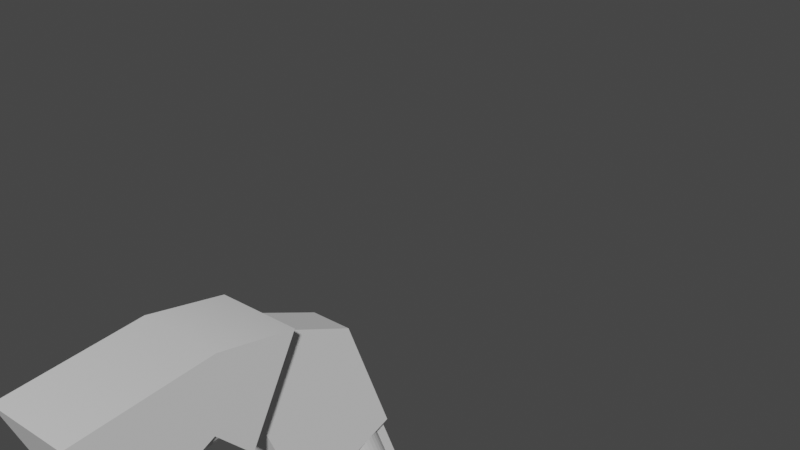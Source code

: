 # Source: revolver.blend  (saved by Blender 2.91.10; exported with 4.5.12 LTS)
import bpy
from mathutils import Matrix  # noqa: F401  (used for matrix-valued properties, if any)

bpy.ops.wm.read_factory_settings(use_empty=True)
scene = bpy.context.scene
scene.name = 'Scene'

# ---- collections
col_collection = bpy.data.collections.new('Collection'); scene.collection.children.link(col_collection)

# ---- materials (node trees are filled in below, after node groups)
mat_default_obj = bpy.data.materials.new('Default OBJ')
mat_default_obj.use_transparent_shadow = False

# ---- material node trees
mat_default_obj.use_nodes = True; mat_default_obj.node_tree.nodes.clear()
_N = mat_default_obj.node_tree.nodes; _L = mat_default_obj.node_tree.links
n0 = _N.new('ShaderNodeBsdfPrincipled'); n0.name = 'Principled BSDF'; n0.location = (10, 300)
n0.distribution = 'GGX'
n0.subsurface_method = 'BURLEY'
n0.inputs[3].default_value = 1.45
n0.inputs[27].default_value = (0.0, 0.0, 0.0, 1.0)
n0.inputs[28].default_value = 1.0
n1 = _N.new('ShaderNodeOutputMaterial'); n1.name = 'Material Output'; n1.location = (300, 300)
_L.new(n0.outputs[0], n1.inputs[0])
n1.is_active_output = True

# ---- world
world_world = bpy.data.worlds.new('World'); scene.world = world_world
world_world.use_nodes = True; world_world.node_tree.nodes.clear()
_N = world_world.node_tree.nodes; _L = world_world.node_tree.links
n0 = _N.new('ShaderNodeOutputWorld'); n0.name = 'World Output'; n0.location = (300, 300)
n1 = _N.new('ShaderNodeBackground'); n1.name = 'Background'; n1.location = (10, 300)
n1.inputs[0].default_value = (0.05088, 0.05088, 0.05088, 1.0)
_L.new(n1.outputs[0], n0.inputs[0])
n0.is_active_output = True
world_world.color = (0.05088, 0.05088, 0.05088)
world_world.use_sun_shadow = False
world_world.sun_shadow_jitter_overblur = 0.0

# ---- meshes
me_cube_001 = bpy.data.meshes.new('Cube.001')
me_cube_001.from_pydata([(-0.03, -0.0572, -0.06188), (-0.03, 0.008613, 0.08176), (-0.03, 0.0565, 0.02168), (-0.03, 0.02154, -0.06131), (0.03, 0.0565, 0.02168), (0.03, 0.02154, -0.06131), (0.03, 0.008613, 0.08176), (0.03, -0.0572, -0.06188), (-0.03, 0.02013, 0.007218), (-0.03, -0.02568, 0.03195), (0.03, -0.02568, 0.03195), (0.03, 0.02013, 0.007218)], [], [(9, 1, 2, 8), (8, 2, 4, 11), (11, 4, 6, 10), (10, 6, 1, 9), (3, 5, 7, 0), (4, 2, 1, 6), (7, 10, 9, 0), (5, 11, 10, 7), (3, 8, 11, 5), (0, 9, 8, 3)])
me_cube_001.polygons.foreach_set('use_smooth', [True] * 10)
_k = set([(0, 3), (0, 7), (0, 9), (1, 2), (1, 6), (1, 9), (2, 4), (2, 8), (3, 5), (3, 8), (4, 6), (4, 11), (5, 7), (5, 11), (6, 10), (7, 10)])
me_cube_001.attributes.new('sharp_edge', 'BOOLEAN', 'EDGE').data.foreach_set('value', [ (min(e.vertices), max(e.vertices)) in _k for e in me_cube_001.edges])
_uv = me_cube_001.uv_layers.new(name='UVMap')
_uv.uv.foreach_set('vector', [0.5, 0.0, 0.625, 0.0, 0.625, 0.25, 0.5, 0.25, 0.5, 0.25, 0.625, 0.25, 0.625, 0.5, 0.5, 0.5, 0.5, 0.5, 0.625, 0.5, 0.625, 0.75, 0.5, 0.75, 0.5, 0.75, 0.625, 0.75, 0.625, 1.0, 0.5, 1.0, 0.125, 0.5, 0.375, 0.5, 0.375, 0.75, 0.125, 0.75, 0.625, 0.5, 0.875, 0.5, 0.875, 0.75, 0.625, 0.75, 0.375, 0.75, 0.5, 0.75, 0.5, 1.0, 0.375, 1.0, 0.375, 0.5, 0.5, 0.5, 0.5, 0.75, 0.375, 0.75, 0.375, 0.25, 0.5, 0.25, 0.5, 0.5, 0.375, 0.5, 0.375, 0.0, 0.5, 0.0, 0.5, 0.25, 0.375, 0.25])
me_cube_001.materials.append(mat_default_obj)
me_cube_001.use_remesh_fix_poles = True
me_cube_001.use_remesh_preserve_attributes = False
me_cube_001.use_mirror_vertex_groups = False
me_cube_001.update()
me_cube_001.normals_split_custom_set([tuple(v) for v in zip(*[iter([-1.0, 4.951e-09, 0.0, -1.0, 9.689e-09, 0.0, -1.0, 9.689e-09, 0.0, -1.0, 5.047e-09, 0.0, 0.0, 0.8332, -0.553, 0.0, 0.3694, -0.9293, 0.0, 0.3694, -0.9293, 0.0, 0.8332, -0.553, 1.0, 0.0, 0.0, 1.0, 0.0, 0.0, 1.0, 0.0, 0.0, 1.0, 0.0, 0.0, -3.104e-08, -0.8945, 0.4471, -3.208e-08, -0.8237, 0.567, -3.208e-08, -0.8237, 0.567, -3.104e-08, -0.8945, 0.4471, 0.0, 0.007275, -1.0, 0.0, 0.007275, -1.0, 0.0, 0.007275, -1.0, 0.0, 0.007275, -1.0, 0.0, 0.782, 0.6233, 0.0, 0.782, 0.6233, 0.0, 0.782, 0.6233, 0.0, 0.782, 0.6233, -2.94e-08, -0.9479, 0.3184, -3.104e-08, -0.8945, 0.4471, -3.104e-08, -0.8945, 0.4471, -2.94e-08, -0.9479, 0.3184, 1.0, 0.0, 0.0, 1.0, 0.0, 0.0, 1.0, 0.0, 0.0, 1.0, 0.0, 0.0, 0.0, 0.9998, 0.02055, 0.0, 0.8332, -0.553, 0.0, 0.8332, -0.553, 0.0, 0.9998, 0.02055, -1.0, 0.0, 0.0, -1.0, 4.951e-09, 0.0, -1.0, 5.047e-09, 0.0, -1.0, 0.0, 0.0])] * 3)])
me_cube_002 = bpy.data.meshes.new('Cube.002')
me_cube_002.from_pydata([(-0.015, -0.05, -0.03453), (-0.015, -0.05, 0.05), (-0.015, 0.04152, -0.03453), (-0.015, 0.05, 0.05), (0.015, -0.05, -0.03453), (0.015, -0.05, 0.05), (0.015, 0.04152, -0.03453), (0.015, 0.05, 0.05), (-0.015, -0.06213, -0.05272), (-0.015, -0.1057, -0.002279), (0.015, -0.1057, -0.002279), (0.015, -0.06213, -0.05272), (-0.015, -0.05, 0.003516), (-0.015, 0.04533, 0.003516), (0.015, 0.04533, 0.003516), (0.015, -0.05, 0.003516), (-0.015, -0.08176, -0.03002), (0.015, -0.08176, -0.03002), (-0.0075, 0.05, 0.05), (0.0075, 0.05, 0.05), (-0.0075, 0.04533, 0.003516), (0.0075, 0.04533, 0.003516), (-0.0075, 0.2285, 0.05), (0.0075, 0.2285, 0.05), (-0.0075, 0.2282, 0.003516), (0.0075, 0.2282, 0.003516)], [], [(12, 1, 3, 13), (3, 7, 19, 18), (14, 7, 5, 15), (5, 1, 9, 10), (2, 6, 4, 0), (7, 3, 1, 5), (17, 10, 9, 16), (15, 5, 10, 17), (12, 0, 8, 16), (0, 4, 11, 8), (1, 12, 16, 9), (4, 15, 17, 11), (11, 17, 16, 8), (6, 14, 15, 4), (2, 13, 14, 6), (0, 12, 13, 2), (19, 21, 25, 23), (13, 3, 18, 20), (14, 13, 20, 21), (7, 14, 21, 19), (24, 22, 23, 25), (18, 19, 23, 22), (21, 20, 24, 25), (20, 18, 22, 24)])
_uv = me_cube_002.uv_layers.new(name='UVMap')
_uv.uv.foreach_set('vector', [0.4875, 0.0, 0.625, 0.0, 0.625, 0.25, 0.4875, 0.25, 0.875, 0.5, 0.625, 0.5, 0.625, 0.5, 0.875, 0.5, 0.4875, 0.5, 0.625, 0.5, 0.625, 0.75, 0.4875, 0.75, 0.625, 0.75, 0.875, 0.75, 0.875, 0.75, 0.625, 0.75, 0.125, 0.5, 0.375, 0.5, 0.375, 0.75, 0.125, 0.75, 0.625, 0.5, 0.875, 0.5, 0.875, 0.75, 0.625, 0.75, 0.4875, 0.75, 0.625, 0.75, 0.625, 1.0, 0.4875, 1.0, 0.4875, 0.75, 0.625, 0.75, 0.625, 0.75, 0.4875, 0.75, 0.4875, 0.0, 0.375, 0.0, 0.375, 0.0, 0.4875, 0.0, 0.125, 0.75, 0.375, 0.75, 0.375, 0.75, 0.125, 0.75, 0.625, 0.0, 0.4875, 0.0, 0.4875, 0.0, 0.625, 0.0, 0.375, 0.75, 0.4875, 0.75, 0.4875, 0.75, 0.375, 0.75, 0.375, 0.75, 0.4875, 0.75, 0.4875, 1.0, 0.375, 1.0, 0.375, 0.5, 0.4875, 0.5, 0.4875, 0.75, 0.375, 0.75, 0.375, 0.25, 0.4875, 0.25, 0.4875, 0.5, 0.375, 0.5, 0.375, 0.0, 0.4875, 0.0, 0.4875, 0.25, 0.375, 0.25, 0.625, 0.5, 0.4875, 0.5, 0.4875, 0.5, 0.625, 0.5, 0.4875, 0.25, 0.625, 0.25, 0.625, 0.25, 0.4875, 0.25, 0.4875, 0.5, 0.4875, 0.25, 0.4875, 0.25, 0.4875, 0.5, 0.625, 0.5, 0.4875, 0.5, 0.4875, 0.5, 0.625, 0.5, 0.4875, 0.25, 0.625, 0.25, 0.625, 0.5, 0.4875, 0.5, 0.875, 0.5, 0.625, 0.5, 0.625, 0.5, 0.875, 0.5, 0.4875, 0.5, 0.4875, 0.25, 0.4875, 0.25, 0.4875, 0.5, 0.4875, 0.25, 0.625, 0.25, 0.625, 0.25, 0.4875, 0.25])
me_cube_002.use_remesh_fix_poles = True
me_cube_002.use_remesh_preserve_attributes = False
me_cube_002.use_mirror_vertex_groups = False
me_cube_002.update()
me_cylinder = bpy.data.meshes.new('Cylinder')
me_cylinder.from_pydata([(0.01876, -0.008772, 0.02268), (0.01804, -0.008772, 0.02201), (0.01721, -0.008772, 0.0215), (0.01629, -0.008772, 0.02115), (0.01533, -0.008772, 0.02099), (0.01435, -0.008772, 0.02102), (0.01339, -0.008772, 0.02125), (0.0125, -0.008772, 0.02165), (0.0117, -0.008772, 0.02222), (0.01103, -0.008772, 0.02294), (0.01052, -0.008772, 0.02377), (0.01017, -0.008772, 0.02469), (0.01001, -0.008772, 0.02565), (0.01004, -0.008772, 0.02663), (0.01027, -0.008772, 0.02759), (0.02902, -0.008772, -0.004904), (0.02809, -0.008772, -0.004619), (0.02722, -0.008772, -0.004157), (0.02646, -0.008772, -0.003536), (0.02584, -0.008772, -0.002778), (0.02538, -0.008772, -0.001913), (0.0251, -0.008772, -0.0009754), (0.025, -0.008772, 4.657e-09), (0.0251, -0.008772, 0.0009755), (0.02538, -0.008772, 0.001913), (0.02584, -0.008772, 0.002778), (0.02646, -0.008772, 0.003536), (0.02722, -0.008772, 0.004157), (0.02809, -0.008772, 0.004619), (0.02902, -0.008772, 0.004904), (0.01027, -0.008772, -0.02759), (0.01004, -0.008772, -0.02663), (0.01001, -0.008772, -0.02565), (0.01017, -0.008772, -0.02469), (0.01052, -0.008772, -0.02377), (0.01103, -0.008772, -0.02294), (0.0117, -0.008772, -0.02222), (0.0125, -0.008772, -0.02165), (0.01339, -0.008772, -0.02125), (0.01435, -0.008772, -0.02102), (0.01533, -0.008772, -0.02099), (0.01629, -0.008772, -0.02115), (0.01721, -0.008772, -0.0215), (0.01804, -0.008772, -0.02201), (0.01876, -0.008772, -0.02268), (-0.01876, -0.008772, -0.02268), (-0.01804, -0.008772, -0.02201), (-0.01721, -0.008772, -0.0215), (-0.01629, -0.008772, -0.02115), (-0.01533, -0.008772, -0.02099), (-0.01435, -0.008772, -0.02102), (-0.01339, -0.008772, -0.02125), (-0.0125, -0.008772, -0.02165), (-0.0117, -0.008772, -0.02222), (-0.01103, -0.008772, -0.02294), (-0.01052, -0.008772, -0.02377), (-0.01017, -0.008772, -0.02469), (-0.01001, -0.008772, -0.02565), (-0.01004, -0.008772, -0.02663), (-0.01027, -0.008772, -0.02759), (-0.02902, -0.008772, 0.004904), (-0.02809, -0.008772, 0.004619), (-0.02722, -0.008772, 0.004157), (-0.02646, -0.008772, 0.003536), (-0.02584, -0.008772, 0.002778), (-0.02538, -0.008772, 0.001913), (-0.0251, -0.008772, 0.0009755), (-0.025, -0.008772, 3.725e-09), (-0.0251, -0.008772, -0.0009755), (-0.02538, -0.008772, -0.001913), (-0.02584, -0.008772, -0.002778), (-0.02646, -0.008772, -0.003536), (-0.02722, -0.008772, -0.004157), (-0.02809, -0.008772, -0.004619), (-0.02902, -0.008772, -0.004904), (-0.01027, -0.008772, 0.02759), (-0.01004, -0.008772, 0.02663), (-0.01001, -0.008772, 0.02565), (-0.01017, -0.008772, 0.02469), (-0.01052, -0.008772, 0.02377), (-0.01103, -0.008772, 0.02294), (-0.0117, -0.008772, 0.02222), (-0.0125, -0.008772, 0.02165), (-0.01339, -0.008772, 0.02125), (-0.01435, -0.008772, 0.02102), (-0.01533, -0.008772, 0.02099), (-0.01629, -0.008772, 0.02115), (-0.01721, -0.008772, 0.0215), (-0.01804, -0.008772, 0.02201), (-0.01876, -0.008772, 0.02268), (0.015, -0.03, 0.02598), (0.01978, 0.03, 0.02256), (0.01978, -0.03, 0.02256), (0.0238, 0.03, 0.01826), (0.0238, -0.03, 0.01826), (0.02691, 0.03, 0.01327), (0.02691, -0.03, 0.01327), (0.02898, 0.03, 0.007765), (0.02898, -0.03, 0.007765), (0.02994, -0.03, 0.001962), (0.02974, -0.03, -0.003916), (0.02841, 0.03, -0.009643), (0.02841, -0.03, -0.009643), (0.02598, 0.03, -0.015), (0.02598, -0.03, -0.015), (0.02256, 0.03, -0.01978), (0.02256, -0.03, -0.01978), (0.01826, -0.03, -0.0238), (0.01327, -0.03, -0.02691), (0.007765, 0.03, -0.02898), (0.007765, -0.03, -0.02898), (0.001962, 0.03, -0.02994), (0.001962, -0.03, -0.02994), (-0.003916, 0.03, -0.02974), (-0.003916, -0.03, -0.02974), (-0.009643, 0.03, -0.02841), (-0.009643, -0.03, -0.02841), (-0.015, -0.03, -0.02598), (-0.01978, 0.03, -0.02256), (-0.01978, -0.03, -0.02256), (-0.0238, 0.03, -0.01826), (-0.0238, -0.03, -0.01826), (-0.02691, 0.03, -0.01327), (-0.02691, -0.03, -0.01327), (-0.02898, 0.03, -0.007765), (-0.02898, -0.03, -0.007765), (-0.02994, -0.03, -0.001962), (-0.02974, -0.03, 0.003916), (-0.02841, 0.03, 0.009643), (-0.02841, -0.03, 0.009643), (-0.02598, 0.03, 0.015), (-0.02598, -0.03, 0.015), (-0.02256, 0.03, 0.01978), (-0.02256, -0.03, 0.01978), (-0.01826, -0.03, 0.0238), (-0.01327, -0.03, 0.02691), (-0.007765, 0.03, 0.02898), (-0.007765, -0.03, 0.02898), (-0.001962, 0.03, 0.02994), (-0.001962, -0.03, 0.02994), (0.003916, 0.03, 0.02974), (0.003916, -0.03, 0.02974), (0.009643, 0.03, 0.02841), (0.009643, -0.03, 0.02841), (-0.01001, 0.03, -0.02565), (-0.01004, 0.03, 0.02663), (0.02646, 0.03, 0.003536), (0.0295, 0.03, -0.004951), (0.02722, 0.03, 0.004157), (0.01904, 0.03, 0.02308), (-0.01001, 0.03, 0.02565), (-0.01004, 0.03, -0.02663), (0.0295, -0.008772, -0.004951), (0.02902, 0.03, -0.004904), (0.01876, 0.03, 0.02268), (-0.01017, 0.03, 0.02469), (0.01904, -0.008772, 0.02308), (0.02809, 0.03, 0.004619), (0.02994, -0.008772, 0.001962), (-0.01027, 0.03, -0.02759), (0.02809, 0.03, -0.004619), (-0.01052, 0.03, 0.02377), (0.01804, 0.03, 0.02201), (0.02902, 0.03, 0.004904), (0.02974, -0.008772, -0.003916), (-0.01047, 0.03, -0.02803), (-0.01103, 0.03, 0.02294), (0.02722, 0.03, -0.004157), (0.01721, 0.03, 0.0215), (-0.01047, -0.008772, -0.02803), (0.02944, 0.03, 0.004945), (0.02646, 0.03, -0.003536), (0.01629, 0.03, 0.02115), (-0.0117, 0.03, 0.02222), (0.01044, 0.03, -0.02797), (0.02944, -0.008772, 0.004945), (0.02584, 0.03, -0.002778), (0.01533, 0.03, 0.02099), (-0.01904, -0.008772, -0.02308), (-0.0125, 0.03, 0.02165), (0.01435, 0.03, 0.02102), (0.02538, 0.03, -0.001913), (-0.01339, 0.03, 0.02125), (0.01027, 0.03, -0.02759), (0.01044, -0.008772, -0.02797), (0.01339, 0.03, 0.02125), (0.0251, 0.03, -0.0009754), (-0.01435, 0.03, 0.02102), (0.01004, 0.03, -0.02663), (-0.01533, 0.03, 0.02099), (0.025, 0.03, 3.725e-09), (0.0125, 0.03, 0.02165), (0.01001, 0.03, -0.02565), (-0.01629, 0.03, 0.02115), (0.0251, 0.03, 0.0009755), (0.0117, 0.03, 0.02222), (0.01017, 0.03, -0.02469), (0.01103, 0.03, 0.02294), (0.02538, 0.03, 0.001913), (-0.01721, 0.03, 0.0215), (0.01052, 0.03, -0.02377), (0.01052, 0.03, 0.02377), (0.02584, 0.03, 0.002778), (-0.01804, 0.03, 0.02201), (-0.015, -0.008772, -0.02598), (0.01103, 0.03, -0.02294), (0.01017, 0.03, 0.02469), (-0.01876, 0.03, 0.02268), (-0.0295, 0.03, 0.004951), (0.0117, 0.03, -0.02222), (0.01001, 0.03, 0.02565), (-0.02722, 0.03, -0.004157), (0.01004, 0.03, 0.02663), (-0.02809, 0.03, -0.004619), (-0.01904, 0.03, 0.02307), (0.0125, 0.03, -0.02165), (-0.0295, -0.008772, 0.004951), (-0.02902, 0.03, 0.004904), (-0.02902, 0.03, -0.004904), (0.01027, 0.03, 0.02759), (0.01339, 0.03, -0.02125), (-0.01904, -0.008772, 0.02307), (-0.02809, 0.03, 0.004619), (0.01435, 0.03, -0.02102), (-0.02944, 0.03, -0.004945), (0.01904, 0.03, -0.02307), (0.01047, 0.03, 0.02803), (-0.02722, 0.03, 0.004157), (0.01533, 0.03, -0.02099), (-0.02944, -0.008772, -0.004945), (0.01047, -0.008772, 0.02803), (0.01629, 0.03, -0.02115), (-0.02646, 0.03, 0.003536), (0.01826, -0.008772, -0.0238), (0.01904, -0.008772, -0.02307), (-0.01044, -0.008772, 0.02797), (0.01721, 0.03, -0.0215), (-0.02584, 0.03, 0.002778), (-0.01826, -0.008772, 0.0238), (0.01327, -0.008772, -0.02691), (-0.02538, 0.03, 0.001913), (0.01804, 0.03, -0.02201), (0.01876, 0.03, -0.02268), (-0.0251, 0.03, 0.0009755), (-0.025, 0.03, 1.863e-09), (-0.01327, -0.008772, 0.02691), (-0.0251, 0.03, -0.0009755), (-0.02994, -0.008772, -0.001962), (0.015, -0.008772, 0.02598), (-0.02538, 0.03, -0.001913), (-0.02584, 0.03, -0.002778), (-0.02974, -0.008772, 0.003916), (-0.02646, 0.03, -0.003536), (-0.01904, 0.03, -0.02308), (-0.01876, 0.03, -0.02268), (-0.01044, 0.03, 0.02797), (-0.01804, 0.03, -0.02201), (-0.01027, 0.03, 0.02759), (-0.01721, 0.03, -0.0215), (-0.01629, 0.03, -0.02115), (-0.01533, 0.03, -0.02099), (-0.01435, 0.03, -0.02102), (-0.01339, 0.03, -0.02125), (-0.0125, 0.03, -0.02165), (-0.0117, 0.03, -0.02222), (-0.01103, 0.03, -0.02294), (-0.01052, 0.03, -0.02377), (-0.01017, 0.03, -0.02469)], [], [(91, 92, 94, 93), (93, 94, 96, 95), (95, 96, 98, 97), (101, 102, 104, 103), (103, 104, 106, 105), (109, 110, 112, 111), (111, 112, 114, 113), (113, 114, 116, 115), (118, 119, 121, 120), (120, 121, 123, 122), (122, 123, 125, 124), (128, 129, 131, 130), (130, 131, 133, 132), (136, 137, 139, 138), (138, 139, 141, 140), (92, 90, 143, 141, 139, 137, 135, 134, 133, 131, 129, 127, 126, 125, 123, 121, 119, 117, 116, 114, 112, 110, 108, 107, 106, 104, 102, 100, 99, 98, 96, 94), (140, 141, 143, 142), (149, 154, 0, 156), (162, 1, 0, 154), (2, 1, 162, 168), (172, 3, 2, 168), (177, 4, 3, 172), (180, 5, 4, 177), (185, 6, 5, 180), (191, 7, 6, 185), (195, 8, 7, 191), (197, 9, 8, 195), (201, 10, 9, 197), (206, 11, 10, 201), (210, 12, 11, 206), (212, 13, 12, 210), (219, 14, 13, 212), (226, 230, 14, 219), (0, 1, 2, 3, 4, 5, 6, 7, 8, 9, 10, 11, 12, 13, 14, 230, 248, 156), (147, 153, 15, 152), (16, 15, 153, 160), (17, 16, 160, 167), (18, 17, 167, 171), (19, 18, 171, 176), (20, 19, 176, 181), (21, 20, 181, 186), (190, 22, 21, 186), (194, 23, 22, 190), (198, 24, 23, 194), (202, 25, 24, 198), (146, 26, 25, 202), (148, 27, 26, 146), (157, 28, 27, 148), (163, 29, 28, 157), (175, 29, 163, 170), (152, 15, 16, 17, 18, 19, 20, 21, 22, 23, 24, 25, 26, 27, 28, 29, 175, 158, 164), (183, 30, 184, 174), (188, 31, 30, 183), (192, 32, 31, 188), (196, 33, 32, 192), (200, 34, 33, 196), (205, 35, 34, 200), (209, 36, 35, 205), (215, 37, 36, 209), (220, 38, 37, 215), (223, 39, 38, 220), (228, 40, 39, 223), (231, 41, 40, 228), (236, 42, 41, 231), (241, 43, 42, 236), (242, 44, 43, 241), (225, 234, 44, 242), (184, 30, 31, 32, 33, 34, 35, 36, 37, 38, 39, 40, 41, 42, 43, 44, 234, 233, 239), (254, 45, 178, 253), (256, 46, 45, 254), (258, 47, 46, 256), (259, 48, 47, 258), (260, 49, 48, 259), (261, 50, 49, 260), (262, 51, 50, 261), (263, 52, 51, 262), (264, 53, 52, 263), (265, 54, 53, 264), (266, 55, 54, 265), (267, 56, 55, 266), (144, 57, 56, 267), (151, 58, 57, 144), (59, 58, 151, 159), (169, 59, 159, 165), (178, 45, 46, 47, 48, 49, 50, 51, 52, 53, 54, 55, 56, 57, 58, 59, 169, 204), (217, 60, 216, 208), (222, 61, 60, 217), (227, 62, 61, 222), (232, 63, 62, 227), (237, 64, 63, 232), (240, 65, 64, 237), (243, 66, 65, 240), (244, 67, 66, 243), (246, 68, 67, 244), (69, 68, 246, 249), (250, 70, 69, 249), (252, 71, 70, 250), (211, 72, 71, 252), (213, 73, 72, 211), (218, 74, 73, 213), (229, 74, 218, 224), (216, 60, 61, 62, 63, 64, 65, 66, 67, 68, 69, 70, 71, 72, 73, 74, 229, 247, 251), (257, 75, 235, 255), (145, 76, 75, 257), (150, 77, 76, 145), (155, 78, 77, 150), (161, 79, 78, 155), (166, 80, 79, 161), (173, 81, 80, 166), (179, 82, 81, 173), (182, 83, 82, 179), (187, 84, 83, 182), (189, 85, 84, 187), (193, 86, 85, 189), (199, 87, 86, 193), (203, 88, 87, 199), (207, 89, 88, 203), (221, 89, 207, 214), (235, 75, 76, 77, 78, 79, 80, 81, 82, 83, 84, 85, 86, 87, 88, 89, 221, 238, 245), (248, 90, 92, 91, 149, 156), (170, 97, 98, 99, 158, 175), (158, 99, 100, 164), (164, 100, 102, 101, 147, 152), (105, 106, 107, 233, 234, 225), (233, 107, 108, 239), (239, 108, 110, 109, 174, 184), (165, 115, 116, 117, 204, 169), (204, 117, 119, 118, 253, 178), (124, 125, 126, 247, 229, 224), (126, 127, 251, 247), (251, 127, 129, 128, 208, 216), (132, 133, 134, 238, 221, 214), (134, 135, 245, 238), (245, 135, 137, 136, 255, 235), (226, 142, 143, 90, 248, 230), (91, 93, 95, 97, 170, 163, 157, 148, 146, 202, 198, 194, 190, 186, 181, 176, 171, 167, 160, 153, 147, 101, 103, 105, 225, 242, 241, 236, 231, 228, 223, 220, 215, 209, 205, 200, 196, 192, 188, 183, 174, 109, 111, 113, 115, 165, 159, 151, 144, 267, 266, 265, 264, 263, 262, 261, 260, 259, 258, 256, 254, 253, 118, 120, 122, 124, 224, 218, 213, 211, 252, 250, 249, 246, 244, 243, 240, 237, 232, 227, 222, 217, 208, 128, 130, 132, 214, 207, 203, 199, 193, 189, 187, 182, 179, 173, 166, 161, 155, 150, 145, 257, 255, 136, 138, 140, 142, 226, 219, 212, 210, 206, 201, 197, 195, 191, 185, 180, 177, 172, 168, 162, 154, 149)])
_uv = me_cylinder.uv_layers.new(name='UVMap')
_uv.uv.foreach_set('vector', [0.9688, 0.5, 0.9688, 1.0, 0.9375, 1.0, 0.9375, 0.5, 0.9375, 0.5, 0.9375, 1.0, 0.9062, 1.0, 0.9062, 0.5, 0.9062, 0.5, 0.9062, 1.0, 0.875, 1.0, 0.875, 0.5, 0.7812, 0.5, 0.7812, 1.0, 0.75, 1.0, 0.75, 0.5, 0.75, 0.5, 0.75, 1.0, 0.7188, 1.0, 0.7188, 0.5, 0.625, 0.5, 0.625, 1.0, 0.5938, 1.0, 0.5938, 0.5, 0.5938, 0.5, 0.5938, 1.0, 0.5625, 1.0, 0.5625, 0.5, 0.5625, 0.5, 0.5625, 1.0, 0.5312, 1.0, 0.5312, 0.5, 0.4688, 0.5, 0.4688, 1.0, 0.4375, 1.0, 0.4375, 0.5, 0.4375, 0.5, 0.4375, 1.0, 0.4062, 1.0, 0.4062, 0.5, 0.4062, 0.5, 0.4062, 1.0, 0.375, 1.0, 0.375, 0.5, 0.2812, 0.5, 0.2812, 1.0, 0.25, 1.0, 0.25, 0.5, 0.25, 0.5, 0.25, 1.0, 0.2188, 1.0, 0.2188, 0.5, 0.125, 0.5, 0.125, 1.0, 0.09375, 1.0, 0.09375, 0.5, 0.09375, 0.5, 0.09375, 1.0, 0.0625, 1.0, 0.0625, 0.5, 0.2968, 0.4854, 0.25, 0.49, 0.2032, 0.4854, 0.1582, 0.4717, 0.1167, 0.4496, 0.08029, 0.4197, 0.05045, 0.3833, 0.02827, 0.3418, 0.01461, 0.2968, 0.01, 0.25, 0.01461, 0.2032, 0.02827, 0.1582, 0.05045, 0.1167, 0.08029, 0.08029, 0.1167, 0.05045, 0.1582, 0.02827, 0.2032, 0.01461, 0.25, 0.01, 0.2968, 0.01461, 0.3418, 0.02827, 0.3833, 0.05045, 0.4197, 0.08029, 0.4496, 0.1167, 0.4717, 0.1582, 0.4854, 0.2032, 0.49, 0.25, 0.4854, 0.2968, 0.4717, 0.3418, 0.4496, 0.3833, 0.4197, 0.4197, 0.3833, 0.4496, 0.3418, 0.4717, 0.0625, 0.5, 0.0625, 1.0, 0.03125, 1.0, 0.03125, 0.5, 0.7344, 0.6769, 0.7188, 0.6769, 0.7188, 1.0, 0.7344, 1.0, 0.6875, 0.6769, 0.6875, 1.0, 0.7188, 1.0, 0.7188, 0.6769, 0.6562, 1.0, 0.6875, 1.0, 0.6875, 0.6769, 0.6562, 0.6769, 0.625, 0.6769, 0.625, 1.0, 0.6562, 1.0, 0.6562, 0.6769, 0.5938, 0.6769, 0.5938, 1.0, 0.625, 1.0, 0.625, 0.6769, 0.5625, 0.6769, 0.5625, 1.0, 0.5938, 1.0, 0.5938, 0.6769, 0.5312, 0.6769, 0.5312, 1.0, 0.5625, 1.0, 0.5625, 0.6769, 0.5, 0.6769, 0.5, 1.0, 0.5312, 1.0, 0.5312, 0.6769, 0.4688, 0.6769, 0.4688, 1.0, 0.5, 1.0, 0.5, 0.6769, 0.4375, 0.6769, 0.4375, 1.0, 0.4688, 1.0, 0.4688, 0.6769, 0.4062, 0.6769, 0.4062, 1.0, 0.4375, 1.0, 0.4375, 0.6769, 0.375, 0.6769, 0.375, 1.0, 0.4062, 1.0, 0.4062, 0.6769, 0.3438, 0.6769, 0.3438, 1.0, 0.375, 1.0, 0.375, 0.6769, 0.3125, 0.6769, 0.3125, 1.0, 0.3438, 1.0, 0.3438, 0.6769, 0.2812, 0.6769, 0.2812, 1.0, 0.3125, 1.0, 0.3125, 0.6769, 0.2656, 0.6769, 0.2656, 1.0, 0.2812, 1.0, 0.2812, 0.6769, 0.4854, 0.2032, 0.4717, 0.1582, 0.4496, 0.1167, 0.4197, 0.08029, 0.3833, 0.05045, 0.3418, 0.02827, 0.2968, 0.01461, 0.25, 0.01, 0.2032, 0.01461, 0.1582, 0.02827, 0.1167, 0.05045, 0.08029, 0.08029, 0.05045, 0.1167, 0.02827, 0.1582, 0.01461, 0.2032, 0.01231, 0.2266, 0.25, 0.25, 0.4877, 0.2266, 0.734, 0.6769, 0.7188, 0.6769, 0.7188, 1.0, 0.734, 1.0, 0.6875, 1.0, 0.7188, 1.0, 0.7188, 0.6769, 0.6875, 0.6769, 0.6562, 1.0, 0.6875, 1.0, 0.6875, 0.6769, 0.6562, 0.6769, 0.625, 1.0, 0.6562, 1.0, 0.6562, 0.6769, 0.625, 0.6769, 0.5938, 1.0, 0.625, 1.0, 0.625, 0.6769, 0.5938, 0.6769, 0.5625, 1.0, 0.5938, 1.0, 0.5938, 0.6769, 0.5625, 0.6769, 0.5312, 1.0, 0.5625, 1.0, 0.5625, 0.6769, 0.5312, 0.6769, 0.5, 0.6769, 0.5, 1.0, 0.5312, 1.0, 0.5312, 0.6769, 0.4688, 0.6769, 0.4688, 1.0, 0.5, 1.0, 0.5, 0.6769, 0.4375, 0.6769, 0.4375, 1.0, 0.4688, 1.0, 0.4688, 0.6769, 0.4062, 0.6769, 0.4062, 1.0, 0.4375, 1.0, 0.4375, 0.6769, 0.375, 0.6769, 0.375, 1.0, 0.4062, 1.0, 0.4062, 0.6769, 0.3438, 0.6769, 0.3438, 1.0, 0.375, 1.0, 0.375, 0.6769, 0.3125, 0.6769, 0.3125, 1.0, 0.3438, 1.0, 0.3438, 0.6769, 0.2812, 0.6769, 0.2812, 1.0, 0.3125, 1.0, 0.3125, 0.6769, 0.2678, 1.0, 0.2812, 1.0, 0.2812, 0.6769, 0.2678, 0.6769, 0.4876, 0.2261, 0.4854, 0.2032, 0.4717, 0.1582, 0.4496, 0.1167, 0.4197, 0.08029, 0.3833, 0.05045, 0.3418, 0.02827, 0.2968, 0.01461, 0.25, 0.01, 0.2032, 0.01461, 0.1582, 0.02827, 0.1167, 0.05045, 0.08029, 0.08029, 0.05045, 0.1167, 0.02827, 0.1582, 0.01461, 0.2032, 0.01263, 0.2233, 0.1558, 0.2469, 0.438, 0.2377, 0.7188, 0.6769, 0.7188, 1.0, 0.7322, 1.0, 0.7322, 0.6769, 0.6875, 0.6769, 0.6875, 1.0, 0.7188, 1.0, 0.7188, 0.6769, 0.6562, 0.6769, 0.6562, 1.0, 0.6875, 1.0, 0.6875, 0.6769, 0.625, 0.6769, 0.625, 1.0, 0.6562, 1.0, 0.6562, 0.6769, 0.5938, 0.6769, 0.5938, 1.0, 0.625, 1.0, 0.625, 0.6769, 0.5625, 0.6769, 0.5625, 1.0, 0.5938, 1.0, 0.5938, 0.6769, 0.5312, 0.6769, 0.5312, 1.0, 0.5625, 1.0, 0.5625, 0.6769, 0.5, 0.6769, 0.5, 1.0, 0.5312, 1.0, 0.5312, 0.6769, 0.4688, 0.6769, 0.4688, 1.0, 0.5, 1.0, 0.5, 0.6769, 0.4375, 0.6769, 0.4375, 1.0, 0.4688, 1.0, 0.4688, 0.6769, 0.4062, 0.6769, 0.4062, 1.0, 0.4375, 1.0, 0.4375, 0.6769, 0.375, 0.6769, 0.375, 1.0, 0.4062, 1.0, 0.4062, 0.6769, 0.3438, 0.6769, 0.3438, 1.0, 0.375, 1.0, 0.375, 0.6769, 0.3125, 0.6769, 0.3125, 1.0, 0.3438, 1.0, 0.3438, 0.6769, 0.2812, 0.6769, 0.2812, 1.0, 0.3125, 1.0, 0.3125, 0.6769, 0.266, 0.6769, 0.266, 1.0, 0.2812, 1.0, 0.2812, 0.6769, 0.4874, 0.2233, 0.4854, 0.2032, 0.4717, 0.1582, 0.4496, 0.1167, 0.4197, 0.08029, 0.3833, 0.05045, 0.3418, 0.02827, 0.2968, 0.01461, 0.25, 0.01, 0.2032, 0.01461, 0.1582, 0.02827, 0.1167, 0.05045, 0.08029, 0.08029, 0.05045, 0.1167, 0.02827, 0.1582, 0.01461, 0.2032, 0.01235, 0.2261, 0.06204, 0.2377, 0.3442, 0.2469, 0.7188, 0.6769, 0.7188, 1.0, 0.7344, 1.0, 0.7344, 0.6769, 0.6875, 0.6769, 0.6875, 1.0, 0.7188, 1.0, 0.7188, 0.6769, 0.6562, 0.6769, 0.6562, 1.0, 0.6875, 1.0, 0.6875, 0.6769, 0.625, 0.6769, 0.625, 1.0, 0.6562, 1.0, 0.6562, 0.6769, 0.5938, 0.6769, 0.5938, 1.0, 0.625, 1.0, 0.625, 0.6769, 0.5625, 0.6769, 0.5625, 1.0, 0.5938, 1.0, 0.5938, 0.6769, 0.5312, 0.6769, 0.5312, 1.0, 0.5625, 1.0, 0.5625, 0.6769, 0.5, 0.6769, 0.5, 1.0, 0.5312, 1.0, 0.5312, 0.6769, 0.4688, 0.6769, 0.4688, 1.0, 0.5, 1.0, 0.5, 0.6769, 0.4375, 0.6769, 0.4375, 1.0, 0.4688, 1.0, 0.4688, 0.6769, 0.4062, 0.6769, 0.4062, 1.0, 0.4375, 1.0, 0.4375, 0.6769, 0.375, 0.6769, 0.375, 1.0, 0.4062, 1.0, 0.4062, 0.6769, 0.3438, 0.6769, 0.3438, 1.0, 0.375, 1.0, 0.375, 0.6769, 0.3125, 0.6769, 0.3125, 1.0, 0.3438, 1.0, 0.3438, 0.6769, 0.2812, 1.0, 0.3125, 1.0, 0.3125, 0.6769, 0.2812, 0.6769, 0.2656, 1.0, 0.2812, 1.0, 0.2812, 0.6769, 0.2656, 0.6769, 0.4877, 0.2266, 0.4854, 0.2032, 0.4717, 0.1582, 0.4496, 0.1167, 0.4197, 0.08029, 0.3833, 0.05045, 0.3418, 0.02827, 0.2968, 0.01461, 0.25, 0.01, 0.2032, 0.01461, 0.1582, 0.02827, 0.1167, 0.05045, 0.08029, 0.08029, 0.05045, 0.1167, 0.02827, 0.1582, 0.01461, 0.2032, 0.01231, 0.2266, 0.25, 0.25, 0.7188, 0.6769, 0.7188, 1.0, 0.734, 1.0, 0.734, 0.6769, 0.6875, 0.6769, 0.6875, 1.0, 0.7188, 1.0, 0.7188, 0.6769, 0.6562, 0.6769, 0.6562, 1.0, 0.6875, 1.0, 0.6875, 0.6769, 0.625, 0.6769, 0.625, 1.0, 0.6562, 1.0, 0.6562, 0.6769, 0.5938, 0.6769, 0.5938, 1.0, 0.625, 1.0, 0.625, 0.6769, 0.5625, 0.6769, 0.5625, 1.0, 0.5938, 1.0, 0.5938, 0.6769, 0.5312, 0.6769, 0.5312, 1.0, 0.5625, 1.0, 0.5625, 0.6769, 0.5, 0.6769, 0.5, 1.0, 0.5312, 1.0, 0.5312, 0.6769, 0.4688, 0.6769, 0.4688, 1.0, 0.5, 1.0, 0.5, 0.6769, 0.4375, 1.0, 0.4688, 1.0, 0.4688, 0.6769, 0.4375, 0.6769, 0.4062, 0.6769, 0.4062, 1.0, 0.4375, 1.0, 0.4375, 0.6769, 0.375, 0.6769, 0.375, 1.0, 0.4062, 1.0, 0.4062, 0.6769, 0.3438, 0.6769, 0.3438, 1.0, 0.375, 1.0, 0.375, 0.6769, 0.3125, 0.6769, 0.3125, 1.0, 0.3438, 1.0, 0.3438, 0.6769, 0.2812, 0.6769, 0.2812, 1.0, 0.3125, 1.0, 0.3125, 0.6769, 0.2678, 1.0, 0.2812, 1.0, 0.2812, 0.6769, 0.2678, 0.6769, 0.4876, 0.2261, 0.4854, 0.2032, 0.4717, 0.1582, 0.4496, 0.1167, 0.4197, 0.08029, 0.3833, 0.05045, 0.3418, 0.02827, 0.2968, 0.01461, 0.25, 0.01, 0.2032, 0.01461, 0.1582, 0.02827, 0.1167, 0.05045, 0.08029, 0.08029, 0.05045, 0.1167, 0.02827, 0.1582, 0.01461, 0.2032, 0.01263, 0.2233, 0.1558, 0.2469, 0.438, 0.2377, 0.7188, 0.6769, 0.7188, 1.0, 0.7322, 1.0, 0.7322, 0.6769, 0.6875, 0.6769, 0.6875, 1.0, 0.7188, 1.0, 0.7188, 0.6769, 0.6562, 0.6769, 0.6562, 1.0, 0.6875, 1.0, 0.6875, 0.6769, 0.625, 0.6769, 0.625, 1.0, 0.6562, 1.0, 0.6562, 0.6769, 0.5938, 0.6769, 0.5938, 1.0, 0.625, 1.0, 0.625, 0.6769, 0.5625, 0.6769, 0.5625, 1.0, 0.5938, 1.0, 0.5938, 0.6769, 0.5312, 0.6769, 0.5312, 1.0, 0.5625, 1.0, 0.5625, 0.6769, 0.5, 0.6769, 0.5, 1.0, 0.5312, 1.0, 0.5312, 0.6769, 0.4688, 0.6769, 0.4688, 1.0, 0.5, 1.0, 0.5, 0.6769, 0.4375, 0.6769, 0.4375, 1.0, 0.4688, 1.0, 0.4688, 0.6769, 0.4062, 0.6769, 0.4062, 1.0, 0.4375, 1.0, 0.4375, 0.6769, 0.375, 0.6769, 0.375, 1.0, 0.4062, 1.0, 0.4062, 0.6769, 0.3438, 0.6769, 0.3438, 1.0, 0.375, 1.0, 0.375, 0.6769, 0.3125, 0.6769, 0.3125, 1.0, 0.3438, 1.0, 0.3438, 0.6769, 0.2812, 0.6769, 0.2812, 1.0, 0.3125, 1.0, 0.3125, 0.6769, 0.266, 1.0, 0.2812, 1.0, 0.2812, 0.6769, 0.266, 0.6769, 0.4874, 0.2233, 0.4854, 0.2032, 0.4717, 0.1582, 0.4496, 0.1167, 0.4197, 0.08029, 0.3833, 0.05045, 0.3418, 0.02827, 0.2968, 0.01461, 0.25, 0.01, 0.2032, 0.01461, 0.1582, 0.02827, 0.1167, 0.05045, 0.08029, 0.08029, 0.05045, 0.1167, 0.02827, 0.1582, 0.01461, 0.2032, 0.01235, 0.2261, 0.06204, 0.2377, 0.3442, 0.2469, 1.0, 0.8231, 1.0, 1.0, 0.9688, 1.0, 0.9688, 0.5, 0.9736, 0.5, 0.9736, 0.8231, 0.8598, 0.5, 0.875, 0.5, 0.875, 1.0, 0.8438, 1.0, 0.8438, 0.8231, 0.8598, 0.8231, 0.8438, 0.8231, 0.8438, 1.0, 0.8125, 1.0, 0.8125, 0.8231, 0.8125, 0.8231, 0.8125, 1.0, 0.7812, 1.0, 0.7812, 0.5, 0.8069, 0.5, 0.8069, 0.8231, 0.7188, 0.5, 0.7188, 1.0, 0.6875, 1.0, 0.6875, 0.8231, 0.6931, 0.8231, 0.6931, 0.5, 0.6875, 0.8231, 0.6875, 1.0, 0.6562, 1.0, 0.6562, 0.8231, 0.6562, 0.8231, 0.6562, 1.0, 0.625, 1.0, 0.625, 0.5, 0.6402, 0.5, 0.6402, 0.8231, 0.5264, 0.5, 0.5312, 0.5, 0.5312, 1.0, 0.5, 1.0, 0.5, 0.8231, 0.5264, 0.8231, 0.5, 0.8231, 0.5, 1.0, 0.4688, 1.0, 0.4688, 0.5, 0.4736, 0.5, 0.4736, 0.8231, 0.375, 0.5, 0.375, 1.0, 0.3438, 1.0, 0.3438, 0.8231, 0.3598, 0.8231, 0.3598, 0.5, 0.3438, 1.0, 0.3125, 1.0, 0.3125, 0.8231, 0.3438, 0.8231, 0.3125, 0.8231, 0.3125, 1.0, 0.2812, 1.0, 0.2812, 0.5, 0.3069, 0.5, 0.3069, 0.8231, 0.2188, 0.5, 0.2188, 1.0, 0.1875, 1.0, 0.1875, 0.8231, 0.1931, 0.8231, 0.1931, 0.5, 0.1875, 1.0, 0.1562, 1.0, 0.1562, 0.8231, 0.1875, 0.8231, 0.1562, 0.8231, 0.1562, 1.0, 0.125, 1.0, 0.125, 0.5, 0.1402, 0.5, 0.1402, 0.8231, 0.02644, 0.5, 0.03125, 0.5, 0.03125, 1.0, 0.0, 1.0, 0.0, 0.8231, 0.02644, 0.8231, 0.7968, 0.4854, 0.8418, 0.4717, 0.8833, 0.4496, 0.9197, 0.4197, 0.9342, 0.402, 0.9315, 0.4001, 0.9261, 0.3944, 0.922, 0.3877, 0.9192, 0.3804, 0.9179, 0.3726, 0.9182, 0.3648, 0.92, 0.3571, 0.9232, 0.35, 0.9278, 0.3436, 0.9335, 0.3383, 0.9402, 0.3341, 0.9475, 0.3314, 0.9552, 0.3301, 0.9631, 0.3303, 0.9707, 0.3321, 0.9742, 0.3337, 0.9854, 0.2968, 0.99, 0.25, 0.9854, 0.2032, 0.9742, 0.1663, 0.9707, 0.1679, 0.9631, 0.1697, 0.9552, 0.1699, 0.9475, 0.1686, 0.9402, 0.1659, 0.9335, 0.1617, 0.9278, 0.1564, 0.9232, 0.15, 0.92, 0.1429, 0.9182, 0.1352, 0.9179, 0.1274, 0.9192, 0.1196, 0.922, 0.1123, 0.9261, 0.1056, 0.9315, 0.09993, 0.9342, 0.09797, 0.9197, 0.08029, 0.8833, 0.05045, 0.8418, 0.02827, 0.7968, 0.01461, 0.7896, 0.0139, 0.7892, 0.0178, 0.787, 0.02531, 0.7833, 0.03222, 0.7783, 0.03828, 0.7722, 0.04326, 0.7653, 0.04696, 0.7578, 0.04923, 0.75, 0.05, 0.7422, 0.04923, 0.7347, 0.04696, 0.7278, 0.04326, 0.7217, 0.03828, 0.7167, 0.03222, 0.713, 0.02531, 0.7108, 0.0178, 0.7104, 0.0139, 0.7032, 0.01461, 0.6582, 0.02827, 0.6167, 0.05045, 0.5803, 0.08029, 0.5658, 0.09797, 0.5685, 0.09993, 0.5739, 0.1056, 0.578, 0.1123, 0.5808, 0.1196, 0.5821, 0.1274, 0.5818, 0.1352, 0.58, 0.1429, 0.5768, 0.15, 0.5722, 0.1564, 0.5665, 0.1617, 0.5598, 0.1659, 0.5525, 0.1686, 0.5448, 0.1699, 0.5369, 0.1697, 0.5293, 0.1679, 0.5258, 0.1663, 0.5146, 0.2032, 0.51, 0.25, 0.5146, 0.2968, 0.5258, 0.3337, 0.5293, 0.3321, 0.5369, 0.3303, 0.5448, 0.3301, 0.5525, 0.3314, 0.5598, 0.3341, 0.5665, 0.3383, 0.5722, 0.3436, 0.5768, 0.35, 0.58, 0.3571, 0.5818, 0.3648, 0.5821, 0.3726, 0.5808, 0.3804, 0.578, 0.3877, 0.5739, 0.3944, 0.5685, 0.4001, 0.5658, 0.402, 0.5803, 0.4197, 0.6167, 0.4496, 0.6582, 0.4717, 0.7032, 0.4854, 0.7104, 0.4861, 0.7108, 0.4822, 0.713, 0.4747, 0.7167, 0.4678, 0.7217, 0.4617, 0.7278, 0.4567, 0.7347, 0.453, 0.7422, 0.4508, 0.75, 0.45, 0.7578, 0.4508, 0.7653, 0.453, 0.7722, 0.4567, 0.7783, 0.4617, 0.7833, 0.4678, 0.787, 0.4747, 0.7892, 0.4822, 0.7896, 0.4861])
me_cylinder.use_remesh_fix_poles = True
me_cylinder.use_remesh_preserve_attributes = False
me_cylinder.use_mirror_vertex_groups = False
me_cylinder.update()
me_cylinder_008 = bpy.data.meshes.new('Cylinder.008')
me_cylinder_008.from_pydata([(0.0, 0.1, 0.015), (0.0, -0.1, 0.015), (0.002926, 0.1, 0.01471), (0.002926, -0.1, 0.01471), (0.00574, 0.1, 0.01386), (0.00574, -0.1, 0.01386), (0.008334, 0.1, 0.01247), (0.008334, -0.1, 0.01247), (0.01061, 0.1, 0.01061), (0.01061, -0.1, 0.01061), (0.01247, 0.1, 0.008334), (0.01247, -0.1, 0.008334), (0.01386, 0.1, 0.00574), (0.01386, -0.1, 0.00574), (0.01471, 0.1, 0.002926), (0.01471, -0.1, 0.002926), (0.015, 0.1, 5.504e-09), (0.015, -0.1, -3.239e-09), (0.01471, 0.1, -0.002926), (0.01471, -0.1, -0.002926), (0.01386, 0.1, -0.00574), (0.01386, -0.1, -0.00574), (0.01247, 0.1, -0.008334), (0.01247, -0.1, -0.008334), (0.01061, 0.1, -0.01061), (0.01061, -0.1, -0.01061), (0.008334, 0.1, -0.01247), (0.008334, -0.1, -0.01247), (0.00574, 0.1, -0.01386), (0.00574, -0.1, -0.01386), (0.002926, 0.1, -0.01471), (0.002926, -0.1, -0.01471), (-4.888e-09, 0.1, -0.015), (-4.888e-09, -0.1, -0.015), (-0.002926, 0.1, -0.01471), (-0.002926, -0.1, -0.01471), (-0.00574, 0.1, -0.01386), (-0.00574, -0.1, -0.01386), (-0.008334, 0.1, -0.01247), (-0.008334, -0.1, -0.01247), (-0.01061, 0.1, -0.01061), (-0.01061, -0.1, -0.01061), (-0.01247, 0.1, -0.008334), (-0.01247, -0.1, -0.008334), (-0.01386, 0.1, -0.00574), (-0.01386, -0.1, -0.00574), (-0.01471, 0.1, -0.002926), (-0.01471, -0.1, -0.002926), (-0.015, 0.1, 1.886e-08), (-0.015, -0.1, 1.011e-08), (-0.01471, 0.1, 0.002926), (-0.01471, -0.1, 0.002926), (-0.01386, 0.1, 0.00574), (-0.01386, -0.1, 0.00574), (-0.01247, 0.1, 0.008334), (-0.01247, -0.1, 0.008334), (-0.01061, 0.1, 0.01061), (-0.01061, -0.1, 0.01061), (-0.008334, 0.1, 0.01247), (-0.008334, -0.1, 0.01247), (-0.00574, 0.1, 0.01386), (-0.00574, -0.1, 0.01386), (-0.002926, 0.1, 0.01471), (-0.002926, -0.1, 0.01471)], [], [(0, 1, 3, 2), (2, 3, 5, 4), (4, 5, 7, 6), (6, 7, 9, 8), (8, 9, 11, 10), (10, 11, 13, 12), (12, 13, 15, 14), (14, 15, 17, 16), (16, 17, 19, 18), (18, 19, 21, 20), (20, 21, 23, 22), (22, 23, 25, 24), (24, 25, 27, 26), (26, 27, 29, 28), (28, 29, 31, 30), (30, 31, 33, 32), (32, 33, 35, 34), (34, 35, 37, 36), (36, 37, 39, 38), (38, 39, 41, 40), (40, 41, 43, 42), (42, 43, 45, 44), (44, 45, 47, 46), (46, 47, 49, 48), (48, 49, 51, 50), (50, 51, 53, 52), (52, 53, 55, 54), (54, 55, 57, 56), (56, 57, 59, 58), (58, 59, 61, 60), (3, 1, 63, 61, 59, 57, 55, 53, 51, 49, 47, 45, 43, 41, 39, 37, 35, 33, 31, 29, 27, 25, 23, 21, 19, 17, 15, 13, 11, 9, 7, 5), (60, 61, 63, 62), (62, 63, 1, 0), (0, 2, 4, 6, 8, 10, 12, 14, 16, 18, 20, 22, 24, 26, 28, 30, 32, 34, 36, 38, 40, 42, 44, 46, 48, 50, 52, 54, 56, 58, 60, 62)])
_uv = me_cylinder_008.uv_layers.new(name='UVMap')
_uv.uv.foreach_set('vector', [1.0, 0.5, 1.0, 1.0, 0.9688, 1.0, 0.9688, 0.5, 0.9688, 0.5, 0.9688, 1.0, 0.9375, 1.0, 0.9375, 0.5, 0.9375, 0.5, 0.9375, 1.0, 0.9062, 1.0, 0.9062, 0.5, 0.9062, 0.5, 0.9062, 1.0, 0.875, 1.0, 0.875, 0.5, 0.875, 0.5, 0.875, 1.0, 0.8438, 1.0, 0.8438, 0.5, 0.8438, 0.5, 0.8438, 1.0, 0.8125, 1.0, 0.8125, 0.5, 0.8125, 0.5, 0.8125, 1.0, 0.7812, 1.0, 0.7812, 0.5, 0.7812, 0.5, 0.7812, 1.0, 0.75, 1.0, 0.75, 0.5, 0.75, 0.5, 0.75, 1.0, 0.7188, 1.0, 0.7188, 0.5, 0.7188, 0.5, 0.7188, 1.0, 0.6875, 1.0, 0.6875, 0.5, 0.6875, 0.5, 0.6875, 1.0, 0.6562, 1.0, 0.6562, 0.5, 0.6562, 0.5, 0.6562, 1.0, 0.625, 1.0, 0.625, 0.5, 0.625, 0.5, 0.625, 1.0, 0.5938, 1.0, 0.5938, 0.5, 0.5938, 0.5, 0.5938, 1.0, 0.5625, 1.0, 0.5625, 0.5, 0.5625, 0.5, 0.5625, 1.0, 0.5312, 1.0, 0.5312, 0.5, 0.5312, 0.5, 0.5312, 1.0, 0.5, 1.0, 0.5, 0.5, 0.5, 0.5, 0.5, 1.0, 0.4688, 1.0, 0.4688, 0.5, 0.4688, 0.5, 0.4688, 1.0, 0.4375, 1.0, 0.4375, 0.5, 0.4375, 0.5, 0.4375, 1.0, 0.4062, 1.0, 0.4062, 0.5, 0.4062, 0.5, 0.4062, 1.0, 0.375, 1.0, 0.375, 0.5, 0.375, 0.5, 0.375, 1.0, 0.3438, 1.0, 0.3438, 0.5, 0.3438, 0.5, 0.3438, 1.0, 0.3125, 1.0, 0.3125, 0.5, 0.3125, 0.5, 0.3125, 1.0, 0.2812, 1.0, 0.2812, 0.5, 0.2812, 0.5, 0.2812, 1.0, 0.25, 1.0, 0.25, 0.5, 0.25, 0.5, 0.25, 1.0, 0.2188, 1.0, 0.2188, 0.5, 0.2188, 0.5, 0.2188, 1.0, 0.1875, 1.0, 0.1875, 0.5, 0.1875, 0.5, 0.1875, 1.0, 0.1562, 1.0, 0.1562, 0.5, 0.1562, 0.5, 0.1562, 1.0, 0.125, 1.0, 0.125, 0.5, 0.125, 0.5, 0.125, 1.0, 0.09375, 1.0, 0.09375, 0.5, 0.09375, 0.5, 0.09375, 1.0, 0.0625, 1.0, 0.0625, 0.5, 0.2968, 0.4854, 0.25, 0.49, 0.2032, 0.4854, 0.1582, 0.4717, 0.1167, 0.4496, 0.08029, 0.4197, 0.05045, 0.3833, 0.02827, 0.3418, 0.01461, 0.2968, 0.01, 0.25, 0.01461, 0.2032, 0.02827, 0.1582, 0.05045, 0.1167, 0.08029, 0.08029, 0.1167, 0.05045, 0.1582, 0.02827, 0.2032, 0.01461, 0.25, 0.01, 0.2968, 0.01461, 0.3418, 0.02827, 0.3833, 0.05045, 0.4197, 0.08029, 0.4496, 0.1167, 0.4717, 0.1582, 0.4854, 0.2032, 0.49, 0.25, 0.4854, 0.2968, 0.4717, 0.3418, 0.4496, 0.3833, 0.4197, 0.4197, 0.3833, 0.4496, 0.3418, 0.4717, 0.0625, 0.5, 0.0625, 1.0, 0.03125, 1.0, 0.03125, 0.5, 0.03125, 0.5, 0.03125, 1.0, 0.0, 1.0, 0.0, 0.5, 0.75, 0.49, 0.7968, 0.4854, 0.8418, 0.4717, 0.8833, 0.4496, 0.9197, 0.4197, 0.9496, 0.3833, 0.9717, 0.3418, 0.9854, 0.2968, 0.99, 0.25, 0.9854, 0.2032, 0.9717, 0.1582, 0.9496, 0.1167, 0.9197, 0.08029, 0.8833, 0.05045, 0.8418, 0.02827, 0.7968, 0.01461, 0.75, 0.01, 0.7032, 0.01461, 0.6582, 0.02827, 0.6167, 0.05045, 0.5803, 0.08029, 0.5504, 0.1167, 0.5283, 0.1582, 0.5146, 0.2032, 0.51, 0.25, 0.5146, 0.2968, 0.5283, 0.3418, 0.5504, 0.3833, 0.5803, 0.4197, 0.6167, 0.4496, 0.6582, 0.4717, 0.7032, 0.4854])
me_cylinder_008.use_remesh_fix_poles = True
me_cylinder_008.use_remesh_preserve_attributes = False
me_cylinder_008.use_mirror_vertex_groups = False
me_cylinder_008.update()
me_cube_003 = bpy.data.meshes.new('Cube.003')
me_cube_003.from_pydata([(-0.005859, -0.01104, 0.003065), (-0.005859, -0.03158, 0.01439), (-0.005859, -0.003065, 0.01104), (-0.005859, -0.02851, 0.02525), (0.005859, -0.01104, 0.003065), (0.005859, -0.03158, 0.01439), (0.005859, -0.003065, 0.01104), (0.005859, -0.02851, 0.02525), (-0.005859, -0.02, 0.01229), (-0.005859, -0.01436, 0.02207), (0.005859, -0.01436, 0.02207), (0.005859, -0.02, 0.01229), (-0.005859, 0.00812, 0.008121), (-0.005859, -0.02153, -0.02153), (0.005859, 0.00812, 0.008121), (0.005859, -0.02153, -0.02153)], [], [(8, 1, 3, 9), (9, 3, 7, 10), (10, 7, 5, 11), (11, 5, 1, 8), (0, 2, 12, 13), (7, 3, 1, 5), (4, 11, 8, 0), (6, 10, 11, 4), (2, 9, 10, 6), (0, 8, 9, 2), (12, 14, 15, 13), (6, 4, 15, 14), (4, 0, 13, 15), (2, 6, 14, 12)])
_uv = me_cube_003.uv_layers.new(name='UVMap')
_uv.uv.foreach_set('vector', [0.5, 0.0, 0.625, 0.0, 0.625, 0.25, 0.5, 0.25, 0.5, 0.25, 0.625, 0.25, 0.625, 0.5, 0.5, 0.5, 0.5, 0.5, 0.625, 0.5, 0.625, 0.75, 0.5, 0.75, 0.5, 0.75, 0.625, 0.75, 0.625, 1.0, 0.5, 1.0, 0.375, 0.0, 0.375, 0.25, 0.375, 0.25, 0.375, 0.0, 0.625, 0.5, 0.875, 0.5, 0.875, 0.75, 0.625, 0.75, 0.375, 0.75, 0.5, 0.75, 0.5, 1.0, 0.375, 1.0, 0.375, 0.5, 0.5, 0.5, 0.5, 0.75, 0.375, 0.75, 0.375, 0.25, 0.5, 0.25, 0.5, 0.5, 0.375, 0.5, 0.375, 0.0, 0.5, 0.0, 0.5, 0.25, 0.375, 0.25, 0.125, 0.5, 0.375, 0.5, 0.375, 0.75, 0.125, 0.75, 0.375, 0.5, 0.375, 0.75, 0.375, 0.75, 0.375, 0.5, 0.375, 0.75, 0.375, 1.0, 0.375, 1.0, 0.375, 0.75, 0.375, 0.25, 0.375, 0.5, 0.375, 0.5, 0.375, 0.25])
me_cube_003.use_remesh_fix_poles = True
me_cube_003.use_remesh_preserve_attributes = False
me_cube_003.use_mirror_vertex_groups = False
me_cube_003.update()
me_cylinder_009 = bpy.data.meshes.new('Cylinder.009')
me_cylinder_009.from_pydata([(0.0, 1.0, -1.0), (0.0, 1.0, 1.0), (0.1951, 0.9808, -1.0), (0.1951, 0.9808, 1.0), (0.3827, 0.9239, -1.0), (0.3827, 0.9239, 1.0), (0.5556, 0.8315, -1.0), (0.5556, 0.8315, 1.0), (0.7071, 0.7071, -1.0), (0.7071, 0.7071, 1.0), (0.8315, 0.5556, -1.0), (0.8315, 0.5556, 1.0), (0.9239, 0.3827, -1.0), (0.9239, 0.3827, 1.0), (0.9808, 0.1951, -1.0), (0.9808, 0.1951, 1.0), (1.0, 7.55e-08, -1.0), (1.0, 7.55e-08, 1.0), (0.9808, -0.1951, -1.0), (0.9808, -0.1951, 1.0), (0.9239, -0.3827, -1.0), (0.9239, -0.3827, 1.0), (0.8315, -0.5556, -1.0), (0.8315, -0.5556, 1.0), (0.7071, -0.7071, -1.0), (0.7071, -0.7071, 1.0), (0.5556, -0.8315, -1.0), (0.5556, -0.8315, 1.0), (0.3827, -0.9239, -1.0), (0.3827, -0.9239, 1.0), (0.1951, -0.9808, -1.0), (0.1951, -0.9808, 1.0), (-3.258e-07, -1.0, -1.0), (-3.258e-07, -1.0, 1.0), (-0.1951, -0.9808, -1.0), (-0.1951, -0.9808, 1.0), (-0.3827, -0.9239, -1.0), (-0.3827, -0.9239, 1.0), (-0.5556, -0.8315, -1.0), (-0.5556, -0.8315, 1.0), (-0.7071, -0.7071, -1.0), (-0.7071, -0.7071, 1.0), (-0.8315, -0.5556, -1.0), (-0.8315, -0.5556, 1.0), (-0.9239, -0.3827, -1.0), (-0.9239, -0.3827, 1.0), (-0.9808, -0.1951, -1.0), (-0.9808, -0.1951, 1.0), (-1.0, 9.656e-07, -1.0), (-1.0, 9.656e-07, 1.0), (-0.9808, 0.1951, -1.0), (-0.9808, 0.1951, 1.0), (-0.9239, 0.3827, -1.0), (-0.9239, 0.3827, 1.0), (-0.8315, 0.5556, -1.0), (-0.8315, 0.5556, 1.0), (-0.7071, 0.7071, -1.0), (-0.7071, 0.7071, 1.0), (-0.5556, 0.8315, -1.0), (-0.5556, 0.8315, 1.0), (-0.3827, 0.9239, -1.0), (-0.3827, 0.9239, 1.0), (-0.1951, 0.9808, -1.0), (-0.1951, 0.9808, 1.0)], [], [(0, 1, 3, 2), (2, 3, 5, 4), (4, 5, 7, 6), (6, 7, 9, 8), (8, 9, 11, 10), (10, 11, 13, 12), (12, 13, 15, 14), (14, 15, 17, 16), (16, 17, 19, 18), (18, 19, 21, 20), (20, 21, 23, 22), (22, 23, 25, 24), (24, 25, 27, 26), (26, 27, 29, 28), (28, 29, 31, 30), (30, 31, 33, 32), (32, 33, 35, 34), (34, 35, 37, 36), (36, 37, 39, 38), (38, 39, 41, 40), (40, 41, 43, 42), (42, 43, 45, 44), (44, 45, 47, 46), (46, 47, 49, 48), (48, 49, 51, 50), (50, 51, 53, 52), (52, 53, 55, 54), (54, 55, 57, 56), (56, 57, 59, 58), (58, 59, 61, 60), (3, 1, 63, 61, 59, 57, 55, 53, 51, 49, 47, 45, 43, 41, 39, 37, 35, 33, 31, 29, 27, 25, 23, 21, 19, 17, 15, 13, 11, 9, 7, 5), (60, 61, 63, 62), (62, 63, 1, 0), (0, 2, 4, 6, 8, 10, 12, 14, 16, 18, 20, 22, 24, 26, 28, 30, 32, 34, 36, 38, 40, 42, 44, 46, 48, 50, 52, 54, 56, 58, 60, 62)])
_uv = me_cylinder_009.uv_layers.new(name='UVMap')
_uv.uv.foreach_set('vector', [1.0, 0.5, 1.0, 1.0, 0.9688, 1.0, 0.9688, 0.5, 0.9688, 0.5, 0.9688, 1.0, 0.9375, 1.0, 0.9375, 0.5, 0.9375, 0.5, 0.9375, 1.0, 0.9062, 1.0, 0.9062, 0.5, 0.9062, 0.5, 0.9062, 1.0, 0.875, 1.0, 0.875, 0.5, 0.875, 0.5, 0.875, 1.0, 0.8438, 1.0, 0.8438, 0.5, 0.8438, 0.5, 0.8438, 1.0, 0.8125, 1.0, 0.8125, 0.5, 0.8125, 0.5, 0.8125, 1.0, 0.7812, 1.0, 0.7812, 0.5, 0.7812, 0.5, 0.7812, 1.0, 0.75, 1.0, 0.75, 0.5, 0.75, 0.5, 0.75, 1.0, 0.7188, 1.0, 0.7188, 0.5, 0.7188, 0.5, 0.7188, 1.0, 0.6875, 1.0, 0.6875, 0.5, 0.6875, 0.5, 0.6875, 1.0, 0.6562, 1.0, 0.6562, 0.5, 0.6562, 0.5, 0.6562, 1.0, 0.625, 1.0, 0.625, 0.5, 0.625, 0.5, 0.625, 1.0, 0.5938, 1.0, 0.5938, 0.5, 0.5938, 0.5, 0.5938, 1.0, 0.5625, 1.0, 0.5625, 0.5, 0.5625, 0.5, 0.5625, 1.0, 0.5312, 1.0, 0.5312, 0.5, 0.5312, 0.5, 0.5312, 1.0, 0.5, 1.0, 0.5, 0.5, 0.5, 0.5, 0.5, 1.0, 0.4688, 1.0, 0.4688, 0.5, 0.4688, 0.5, 0.4688, 1.0, 0.4375, 1.0, 0.4375, 0.5, 0.4375, 0.5, 0.4375, 1.0, 0.4062, 1.0, 0.4062, 0.5, 0.4062, 0.5, 0.4062, 1.0, 0.375, 1.0, 0.375, 0.5, 0.375, 0.5, 0.375, 1.0, 0.3438, 1.0, 0.3438, 0.5, 0.3438, 0.5, 0.3438, 1.0, 0.3125, 1.0, 0.3125, 0.5, 0.3125, 0.5, 0.3125, 1.0, 0.2812, 1.0, 0.2812, 0.5, 0.2812, 0.5, 0.2812, 1.0, 0.25, 1.0, 0.25, 0.5, 0.25, 0.5, 0.25, 1.0, 0.2188, 1.0, 0.2188, 0.5, 0.2188, 0.5, 0.2188, 1.0, 0.1875, 1.0, 0.1875, 0.5, 0.1875, 0.5, 0.1875, 1.0, 0.1562, 1.0, 0.1562, 0.5, 0.1562, 0.5, 0.1562, 1.0, 0.125, 1.0, 0.125, 0.5, 0.125, 0.5, 0.125, 1.0, 0.09375, 1.0, 0.09375, 0.5, 0.09375, 0.5, 0.09375, 1.0, 0.0625, 1.0, 0.0625, 0.5, 0.2968, 0.4854, 0.25, 0.49, 0.2032, 0.4854, 0.1582, 0.4717, 0.1167, 0.4496, 0.08029, 0.4197, 0.05045, 0.3833, 0.02827, 0.3418, 0.01461, 0.2968, 0.01, 0.25, 0.01461, 0.2032, 0.02827, 0.1582, 0.05045, 0.1167, 0.08029, 0.08029, 0.1167, 0.05045, 0.1582, 0.02827, 0.2032, 0.01461, 0.25, 0.01, 0.2968, 0.01461, 0.3418, 0.02827, 0.3833, 0.05045, 0.4197, 0.08029, 0.4496, 0.1167, 0.4717, 0.1582, 0.4854, 0.2032, 0.49, 0.25, 0.4854, 0.2968, 0.4717, 0.3418, 0.4496, 0.3833, 0.4197, 0.4197, 0.3833, 0.4496, 0.3418, 0.4717, 0.0625, 0.5, 0.0625, 1.0, 0.03125, 1.0, 0.03125, 0.5, 0.03125, 0.5, 0.03125, 1.0, 0.0, 1.0, 0.0, 0.5, 0.75, 0.49, 0.7968, 0.4854, 0.8418, 0.4717, 0.8833, 0.4496, 0.9197, 0.4197, 0.9496, 0.3833, 0.9717, 0.3418, 0.9854, 0.2968, 0.99, 0.25, 0.9854, 0.2032, 0.9717, 0.1582, 0.9496, 0.1167, 0.9197, 0.08029, 0.8833, 0.05045, 0.8418, 0.02827, 0.7968, 0.01461, 0.75, 0.01, 0.7032, 0.01461, 0.6582, 0.02827, 0.6167, 0.05045, 0.5803, 0.08029, 0.5504, 0.1167, 0.5283, 0.1582, 0.5146, 0.2032, 0.51, 0.25, 0.5146, 0.2968, 0.5283, 0.3418, 0.5504, 0.3833, 0.5803, 0.4197, 0.6167, 0.4496, 0.6582, 0.4717, 0.7032, 0.4854])
me_cylinder_009.use_remesh_fix_poles = True
me_cylinder_009.use_remesh_preserve_attributes = False
me_cylinder_009.use_mirror_vertex_groups = False
me_cylinder_009.update()
me_cylinder_010 = bpy.data.meshes.new('Cylinder.010')
me_cylinder_010.from_pydata([(0.0, 1.0, -1.0), (0.0, 1.0, 1.0), (0.1951, 0.9808, -1.0), (0.1951, 0.9808, 1.0), (0.3827, 0.9239, -1.0), (0.3827, 0.9239, 1.0), (0.5556, 0.8315, -1.0), (0.5556, 0.8315, 1.0), (0.7071, 0.7071, -1.0), (0.7071, 0.7071, 1.0), (0.8315, 0.5556, -1.0), (0.8315, 0.5556, 1.0), (0.9239, 0.3827, -1.0), (0.9239, 0.3827, 1.0), (0.9808, 0.1951, -1.0), (0.9808, 0.1951, 1.0), (1.0, 7.55e-08, -1.0), (1.0, 7.55e-08, 1.0), (0.9808, -0.1951, -1.0), (0.9808, -0.1951, 1.0), (0.9239, -0.3827, -1.0), (0.9239, -0.3827, 1.0), (0.8315, -0.5556, -1.0), (0.8315, -0.5556, 1.0), (0.7071, -0.7071, -1.0), (0.7071, -0.7071, 1.0), (0.5556, -0.8315, -1.0), (0.5556, -0.8315, 1.0), (0.3827, -0.9239, -1.0), (0.3827, -0.9239, 1.0), (0.1951, -0.9808, -1.0), (0.1951, -0.9808, 1.0), (-3.258e-07, -1.0, -1.0), (-3.258e-07, -1.0, 1.0), (-0.1951, -0.9808, -1.0), (-0.1951, -0.9808, 1.0), (-0.3827, -0.9239, -1.0), (-0.3827, -0.9239, 1.0), (-0.5556, -0.8315, -1.0), (-0.5556, -0.8315, 1.0), (-0.7071, -0.7071, -1.0), (-0.7071, -0.7071, 1.0), (-0.8315, -0.5556, -1.0), (-0.8315, -0.5556, 1.0), (-0.9239, -0.3827, -1.0), (-0.9239, -0.3827, 1.0), (-0.9808, -0.1951, -1.0), (-0.9808, -0.1951, 1.0), (-1.0, 9.656e-07, -1.0), (-1.0, 9.656e-07, 1.0), (-0.9808, 0.1951, -1.0), (-0.9808, 0.1951, 1.0), (-0.9239, 0.3827, -1.0), (-0.9239, 0.3827, 1.0), (-0.8315, 0.5556, -1.0), (-0.8315, 0.5556, 1.0), (-0.7071, 0.7071, -1.0), (-0.7071, 0.7071, 1.0), (-0.5556, 0.8315, -1.0), (-0.5556, 0.8315, 1.0), (-0.3827, 0.9239, -1.0), (-0.3827, 0.9239, 1.0), (-0.1951, 0.9808, -1.0), (-0.1951, 0.9808, 1.0)], [], [(0, 1, 3, 2), (2, 3, 5, 4), (4, 5, 7, 6), (6, 7, 9, 8), (8, 9, 11, 10), (10, 11, 13, 12), (12, 13, 15, 14), (14, 15, 17, 16), (16, 17, 19, 18), (18, 19, 21, 20), (20, 21, 23, 22), (22, 23, 25, 24), (24, 25, 27, 26), (26, 27, 29, 28), (28, 29, 31, 30), (30, 31, 33, 32), (32, 33, 35, 34), (34, 35, 37, 36), (36, 37, 39, 38), (38, 39, 41, 40), (40, 41, 43, 42), (42, 43, 45, 44), (44, 45, 47, 46), (46, 47, 49, 48), (48, 49, 51, 50), (50, 51, 53, 52), (52, 53, 55, 54), (54, 55, 57, 56), (56, 57, 59, 58), (58, 59, 61, 60), (3, 1, 63, 61, 59, 57, 55, 53, 51, 49, 47, 45, 43, 41, 39, 37, 35, 33, 31, 29, 27, 25, 23, 21, 19, 17, 15, 13, 11, 9, 7, 5), (60, 61, 63, 62), (62, 63, 1, 0), (0, 2, 4, 6, 8, 10, 12, 14, 16, 18, 20, 22, 24, 26, 28, 30, 32, 34, 36, 38, 40, 42, 44, 46, 48, 50, 52, 54, 56, 58, 60, 62)])
_uv = me_cylinder_010.uv_layers.new(name='UVMap')
_uv.uv.foreach_set('vector', [1.0, 0.5, 1.0, 1.0, 0.9688, 1.0, 0.9688, 0.5, 0.9688, 0.5, 0.9688, 1.0, 0.9375, 1.0, 0.9375, 0.5, 0.9375, 0.5, 0.9375, 1.0, 0.9062, 1.0, 0.9062, 0.5, 0.9062, 0.5, 0.9062, 1.0, 0.875, 1.0, 0.875, 0.5, 0.875, 0.5, 0.875, 1.0, 0.8438, 1.0, 0.8438, 0.5, 0.8438, 0.5, 0.8438, 1.0, 0.8125, 1.0, 0.8125, 0.5, 0.8125, 0.5, 0.8125, 1.0, 0.7812, 1.0, 0.7812, 0.5, 0.7812, 0.5, 0.7812, 1.0, 0.75, 1.0, 0.75, 0.5, 0.75, 0.5, 0.75, 1.0, 0.7188, 1.0, 0.7188, 0.5, 0.7188, 0.5, 0.7188, 1.0, 0.6875, 1.0, 0.6875, 0.5, 0.6875, 0.5, 0.6875, 1.0, 0.6562, 1.0, 0.6562, 0.5, 0.6562, 0.5, 0.6562, 1.0, 0.625, 1.0, 0.625, 0.5, 0.625, 0.5, 0.625, 1.0, 0.5938, 1.0, 0.5938, 0.5, 0.5938, 0.5, 0.5938, 1.0, 0.5625, 1.0, 0.5625, 0.5, 0.5625, 0.5, 0.5625, 1.0, 0.5312, 1.0, 0.5312, 0.5, 0.5312, 0.5, 0.5312, 1.0, 0.5, 1.0, 0.5, 0.5, 0.5, 0.5, 0.5, 1.0, 0.4688, 1.0, 0.4688, 0.5, 0.4688, 0.5, 0.4688, 1.0, 0.4375, 1.0, 0.4375, 0.5, 0.4375, 0.5, 0.4375, 1.0, 0.4062, 1.0, 0.4062, 0.5, 0.4062, 0.5, 0.4062, 1.0, 0.375, 1.0, 0.375, 0.5, 0.375, 0.5, 0.375, 1.0, 0.3438, 1.0, 0.3438, 0.5, 0.3438, 0.5, 0.3438, 1.0, 0.3125, 1.0, 0.3125, 0.5, 0.3125, 0.5, 0.3125, 1.0, 0.2812, 1.0, 0.2812, 0.5, 0.2812, 0.5, 0.2812, 1.0, 0.25, 1.0, 0.25, 0.5, 0.25, 0.5, 0.25, 1.0, 0.2188, 1.0, 0.2188, 0.5, 0.2188, 0.5, 0.2188, 1.0, 0.1875, 1.0, 0.1875, 0.5, 0.1875, 0.5, 0.1875, 1.0, 0.1562, 1.0, 0.1562, 0.5, 0.1562, 0.5, 0.1562, 1.0, 0.125, 1.0, 0.125, 0.5, 0.125, 0.5, 0.125, 1.0, 0.09375, 1.0, 0.09375, 0.5, 0.09375, 0.5, 0.09375, 1.0, 0.0625, 1.0, 0.0625, 0.5, 0.2968, 0.4854, 0.25, 0.49, 0.2032, 0.4854, 0.1582, 0.4717, 0.1167, 0.4496, 0.08029, 0.4197, 0.05045, 0.3833, 0.02827, 0.3418, 0.01461, 0.2968, 0.01, 0.25, 0.01461, 0.2032, 0.02827, 0.1582, 0.05045, 0.1167, 0.08029, 0.08029, 0.1167, 0.05045, 0.1582, 0.02827, 0.2032, 0.01461, 0.25, 0.01, 0.2968, 0.01461, 0.3418, 0.02827, 0.3833, 0.05045, 0.4197, 0.08029, 0.4496, 0.1167, 0.4717, 0.1582, 0.4854, 0.2032, 0.49, 0.25, 0.4854, 0.2968, 0.4717, 0.3418, 0.4496, 0.3833, 0.4197, 0.4197, 0.3833, 0.4496, 0.3418, 0.4717, 0.0625, 0.5, 0.0625, 1.0, 0.03125, 1.0, 0.03125, 0.5, 0.03125, 0.5, 0.03125, 1.0, 0.0, 1.0, 0.0, 0.5, 0.75, 0.49, 0.7968, 0.4854, 0.8418, 0.4717, 0.8833, 0.4496, 0.9197, 0.4197, 0.9496, 0.3833, 0.9717, 0.3418, 0.9854, 0.2968, 0.99, 0.25, 0.9854, 0.2032, 0.9717, 0.1582, 0.9496, 0.1167, 0.9197, 0.08029, 0.8833, 0.05045, 0.8418, 0.02827, 0.7968, 0.01461, 0.75, 0.01, 0.7032, 0.01461, 0.6582, 0.02827, 0.6167, 0.05045, 0.5803, 0.08029, 0.5504, 0.1167, 0.5283, 0.1582, 0.5146, 0.2032, 0.51, 0.25, 0.5146, 0.2968, 0.5283, 0.3418, 0.5504, 0.3833, 0.5803, 0.4197, 0.6167, 0.4496, 0.6582, 0.4717, 0.7032, 0.4854])
me_cylinder_010.use_remesh_fix_poles = True
me_cylinder_010.use_remesh_preserve_attributes = False
me_cylinder_010.use_mirror_vertex_groups = False
me_cylinder_010.update()
me_cylinder_011 = bpy.data.meshes.new('Cylinder.011')
me_cylinder_011.from_pydata([(0.0, 1.0, -1.0), (0.0, 1.0, 1.0), (0.1951, 0.9808, -1.0), (0.1951, 0.9808, 1.0), (0.3827, 0.9239, -1.0), (0.3827, 0.9239, 1.0), (0.5556, 0.8315, -1.0), (0.5556, 0.8315, 1.0), (0.7071, 0.7071, -1.0), (0.7071, 0.7071, 1.0), (0.8315, 0.5556, -1.0), (0.8315, 0.5556, 1.0), (0.9239, 0.3827, -1.0), (0.9239, 0.3827, 1.0), (0.9808, 0.1951, -1.0), (0.9808, 0.1951, 1.0), (1.0, 7.55e-08, -1.0), (1.0, 7.55e-08, 1.0), (0.9808, -0.1951, -1.0), (0.9808, -0.1951, 1.0), (0.9239, -0.3827, -1.0), (0.9239, -0.3827, 1.0), (0.8315, -0.5556, -1.0), (0.8315, -0.5556, 1.0), (0.7071, -0.7071, -1.0), (0.7071, -0.7071, 1.0), (0.5556, -0.8315, -1.0), (0.5556, -0.8315, 1.0), (0.3827, -0.9239, -1.0), (0.3827, -0.9239, 1.0), (0.1951, -0.9808, -1.0), (0.1951, -0.9808, 1.0), (-3.258e-07, -1.0, -1.0), (-3.258e-07, -1.0, 1.0), (-0.1951, -0.9808, -1.0), (-0.1951, -0.9808, 1.0), (-0.3827, -0.9239, -1.0), (-0.3827, -0.9239, 1.0), (-0.5556, -0.8315, -1.0), (-0.5556, -0.8315, 1.0), (-0.7071, -0.7071, -1.0), (-0.7071, -0.7071, 1.0), (-0.8315, -0.5556, -1.0), (-0.8315, -0.5556, 1.0), (-0.9239, -0.3827, -1.0), (-0.9239, -0.3827, 1.0), (-0.9808, -0.1951, -1.0), (-0.9808, -0.1951, 1.0), (-1.0, 9.656e-07, -1.0), (-1.0, 9.656e-07, 1.0), (-0.9808, 0.1951, -1.0), (-0.9808, 0.1951, 1.0), (-0.9239, 0.3827, -1.0), (-0.9239, 0.3827, 1.0), (-0.8315, 0.5556, -1.0), (-0.8315, 0.5556, 1.0), (-0.7071, 0.7071, -1.0), (-0.7071, 0.7071, 1.0), (-0.5556, 0.8315, -1.0), (-0.5556, 0.8315, 1.0), (-0.3827, 0.9239, -1.0), (-0.3827, 0.9239, 1.0), (-0.1951, 0.9808, -1.0), (-0.1951, 0.9808, 1.0)], [], [(0, 1, 3, 2), (2, 3, 5, 4), (4, 5, 7, 6), (6, 7, 9, 8), (8, 9, 11, 10), (10, 11, 13, 12), (12, 13, 15, 14), (14, 15, 17, 16), (16, 17, 19, 18), (18, 19, 21, 20), (20, 21, 23, 22), (22, 23, 25, 24), (24, 25, 27, 26), (26, 27, 29, 28), (28, 29, 31, 30), (30, 31, 33, 32), (32, 33, 35, 34), (34, 35, 37, 36), (36, 37, 39, 38), (38, 39, 41, 40), (40, 41, 43, 42), (42, 43, 45, 44), (44, 45, 47, 46), (46, 47, 49, 48), (48, 49, 51, 50), (50, 51, 53, 52), (52, 53, 55, 54), (54, 55, 57, 56), (56, 57, 59, 58), (58, 59, 61, 60), (3, 1, 63, 61, 59, 57, 55, 53, 51, 49, 47, 45, 43, 41, 39, 37, 35, 33, 31, 29, 27, 25, 23, 21, 19, 17, 15, 13, 11, 9, 7, 5), (60, 61, 63, 62), (62, 63, 1, 0), (0, 2, 4, 6, 8, 10, 12, 14, 16, 18, 20, 22, 24, 26, 28, 30, 32, 34, 36, 38, 40, 42, 44, 46, 48, 50, 52, 54, 56, 58, 60, 62)])
_uv = me_cylinder_011.uv_layers.new(name='UVMap')
_uv.uv.foreach_set('vector', [1.0, 0.5, 1.0, 1.0, 0.9688, 1.0, 0.9688, 0.5, 0.9688, 0.5, 0.9688, 1.0, 0.9375, 1.0, 0.9375, 0.5, 0.9375, 0.5, 0.9375, 1.0, 0.9062, 1.0, 0.9062, 0.5, 0.9062, 0.5, 0.9062, 1.0, 0.875, 1.0, 0.875, 0.5, 0.875, 0.5, 0.875, 1.0, 0.8438, 1.0, 0.8438, 0.5, 0.8438, 0.5, 0.8438, 1.0, 0.8125, 1.0, 0.8125, 0.5, 0.8125, 0.5, 0.8125, 1.0, 0.7812, 1.0, 0.7812, 0.5, 0.7812, 0.5, 0.7812, 1.0, 0.75, 1.0, 0.75, 0.5, 0.75, 0.5, 0.75, 1.0, 0.7188, 1.0, 0.7188, 0.5, 0.7188, 0.5, 0.7188, 1.0, 0.6875, 1.0, 0.6875, 0.5, 0.6875, 0.5, 0.6875, 1.0, 0.6562, 1.0, 0.6562, 0.5, 0.6562, 0.5, 0.6562, 1.0, 0.625, 1.0, 0.625, 0.5, 0.625, 0.5, 0.625, 1.0, 0.5938, 1.0, 0.5938, 0.5, 0.5938, 0.5, 0.5938, 1.0, 0.5625, 1.0, 0.5625, 0.5, 0.5625, 0.5, 0.5625, 1.0, 0.5312, 1.0, 0.5312, 0.5, 0.5312, 0.5, 0.5312, 1.0, 0.5, 1.0, 0.5, 0.5, 0.5, 0.5, 0.5, 1.0, 0.4688, 1.0, 0.4688, 0.5, 0.4688, 0.5, 0.4688, 1.0, 0.4375, 1.0, 0.4375, 0.5, 0.4375, 0.5, 0.4375, 1.0, 0.4062, 1.0, 0.4062, 0.5, 0.4062, 0.5, 0.4062, 1.0, 0.375, 1.0, 0.375, 0.5, 0.375, 0.5, 0.375, 1.0, 0.3438, 1.0, 0.3438, 0.5, 0.3438, 0.5, 0.3438, 1.0, 0.3125, 1.0, 0.3125, 0.5, 0.3125, 0.5, 0.3125, 1.0, 0.2812, 1.0, 0.2812, 0.5, 0.2812, 0.5, 0.2812, 1.0, 0.25, 1.0, 0.25, 0.5, 0.25, 0.5, 0.25, 1.0, 0.2188, 1.0, 0.2188, 0.5, 0.2188, 0.5, 0.2188, 1.0, 0.1875, 1.0, 0.1875, 0.5, 0.1875, 0.5, 0.1875, 1.0, 0.1562, 1.0, 0.1562, 0.5, 0.1562, 0.5, 0.1562, 1.0, 0.125, 1.0, 0.125, 0.5, 0.125, 0.5, 0.125, 1.0, 0.09375, 1.0, 0.09375, 0.5, 0.09375, 0.5, 0.09375, 1.0, 0.0625, 1.0, 0.0625, 0.5, 0.2968, 0.4854, 0.25, 0.49, 0.2032, 0.4854, 0.1582, 0.4717, 0.1167, 0.4496, 0.08029, 0.4197, 0.05045, 0.3833, 0.02827, 0.3418, 0.01461, 0.2968, 0.01, 0.25, 0.01461, 0.2032, 0.02827, 0.1582, 0.05045, 0.1167, 0.08029, 0.08029, 0.1167, 0.05045, 0.1582, 0.02827, 0.2032, 0.01461, 0.25, 0.01, 0.2968, 0.01461, 0.3418, 0.02827, 0.3833, 0.05045, 0.4197, 0.08029, 0.4496, 0.1167, 0.4717, 0.1582, 0.4854, 0.2032, 0.49, 0.25, 0.4854, 0.2968, 0.4717, 0.3418, 0.4496, 0.3833, 0.4197, 0.4197, 0.3833, 0.4496, 0.3418, 0.4717, 0.0625, 0.5, 0.0625, 1.0, 0.03125, 1.0, 0.03125, 0.5, 0.03125, 0.5, 0.03125, 1.0, 0.0, 1.0, 0.0, 0.5, 0.75, 0.49, 0.7968, 0.4854, 0.8418, 0.4717, 0.8833, 0.4496, 0.9197, 0.4197, 0.9496, 0.3833, 0.9717, 0.3418, 0.9854, 0.2968, 0.99, 0.25, 0.9854, 0.2032, 0.9717, 0.1582, 0.9496, 0.1167, 0.9197, 0.08029, 0.8833, 0.05045, 0.8418, 0.02827, 0.7968, 0.01461, 0.75, 0.01, 0.7032, 0.01461, 0.6582, 0.02827, 0.6167, 0.05045, 0.5803, 0.08029, 0.5504, 0.1167, 0.5283, 0.1582, 0.5146, 0.2032, 0.51, 0.25, 0.5146, 0.2968, 0.5283, 0.3418, 0.5504, 0.3833, 0.5803, 0.4197, 0.6167, 0.4496, 0.6582, 0.4717, 0.7032, 0.4854])
me_cylinder_011.use_remesh_fix_poles = True
me_cylinder_011.use_remesh_preserve_attributes = False
me_cylinder_011.use_mirror_vertex_groups = False
me_cylinder_011.update()
me_cylinder_012 = bpy.data.meshes.new('Cylinder.012')
me_cylinder_012.from_pydata([(0.0, 1.0, -1.0), (0.0, 1.0, 1.0), (0.1951, 0.9808, -1.0), (0.1951, 0.9808, 1.0), (0.3827, 0.9239, -1.0), (0.3827, 0.9239, 1.0), (0.5556, 0.8315, -1.0), (0.5556, 0.8315, 1.0), (0.7071, 0.7071, -1.0), (0.7071, 0.7071, 1.0), (0.8315, 0.5556, -1.0), (0.8315, 0.5556, 1.0), (0.9239, 0.3827, -1.0), (0.9239, 0.3827, 1.0), (0.9808, 0.1951, -1.0), (0.9808, 0.1951, 1.0), (1.0, 7.55e-08, -1.0), (1.0, 7.55e-08, 1.0), (0.9808, -0.1951, -1.0), (0.9808, -0.1951, 1.0), (0.9239, -0.3827, -1.0), (0.9239, -0.3827, 1.0), (0.8315, -0.5556, -1.0), (0.8315, -0.5556, 1.0), (0.7071, -0.7071, -1.0), (0.7071, -0.7071, 1.0), (0.5556, -0.8315, -1.0), (0.5556, -0.8315, 1.0), (0.3827, -0.9239, -1.0), (0.3827, -0.9239, 1.0), (0.1951, -0.9808, -1.0), (0.1951, -0.9808, 1.0), (-3.258e-07, -1.0, -1.0), (-3.258e-07, -1.0, 1.0), (-0.1951, -0.9808, -1.0), (-0.1951, -0.9808, 1.0), (-0.3827, -0.9239, -1.0), (-0.3827, -0.9239, 1.0), (-0.5556, -0.8315, -1.0), (-0.5556, -0.8315, 1.0), (-0.7071, -0.7071, -1.0), (-0.7071, -0.7071, 1.0), (-0.8315, -0.5556, -1.0), (-0.8315, -0.5556, 1.0), (-0.9239, -0.3827, -1.0), (-0.9239, -0.3827, 1.0), (-0.9808, -0.1951, -1.0), (-0.9808, -0.1951, 1.0), (-1.0, 9.656e-07, -1.0), (-1.0, 9.656e-07, 1.0), (-0.9808, 0.1951, -1.0), (-0.9808, 0.1951, 1.0), (-0.9239, 0.3827, -1.0), (-0.9239, 0.3827, 1.0), (-0.8315, 0.5556, -1.0), (-0.8315, 0.5556, 1.0), (-0.7071, 0.7071, -1.0), (-0.7071, 0.7071, 1.0), (-0.5556, 0.8315, -1.0), (-0.5556, 0.8315, 1.0), (-0.3827, 0.9239, -1.0), (-0.3827, 0.9239, 1.0), (-0.1951, 0.9808, -1.0), (-0.1951, 0.9808, 1.0)], [], [(0, 1, 3, 2), (2, 3, 5, 4), (4, 5, 7, 6), (6, 7, 9, 8), (8, 9, 11, 10), (10, 11, 13, 12), (12, 13, 15, 14), (14, 15, 17, 16), (16, 17, 19, 18), (18, 19, 21, 20), (20, 21, 23, 22), (22, 23, 25, 24), (24, 25, 27, 26), (26, 27, 29, 28), (28, 29, 31, 30), (30, 31, 33, 32), (32, 33, 35, 34), (34, 35, 37, 36), (36, 37, 39, 38), (38, 39, 41, 40), (40, 41, 43, 42), (42, 43, 45, 44), (44, 45, 47, 46), (46, 47, 49, 48), (48, 49, 51, 50), (50, 51, 53, 52), (52, 53, 55, 54), (54, 55, 57, 56), (56, 57, 59, 58), (58, 59, 61, 60), (3, 1, 63, 61, 59, 57, 55, 53, 51, 49, 47, 45, 43, 41, 39, 37, 35, 33, 31, 29, 27, 25, 23, 21, 19, 17, 15, 13, 11, 9, 7, 5), (60, 61, 63, 62), (62, 63, 1, 0), (0, 2, 4, 6, 8, 10, 12, 14, 16, 18, 20, 22, 24, 26, 28, 30, 32, 34, 36, 38, 40, 42, 44, 46, 48, 50, 52, 54, 56, 58, 60, 62)])
_uv = me_cylinder_012.uv_layers.new(name='UVMap')
_uv.uv.foreach_set('vector', [1.0, 0.5, 1.0, 1.0, 0.9688, 1.0, 0.9688, 0.5, 0.9688, 0.5, 0.9688, 1.0, 0.9375, 1.0, 0.9375, 0.5, 0.9375, 0.5, 0.9375, 1.0, 0.9062, 1.0, 0.9062, 0.5, 0.9062, 0.5, 0.9062, 1.0, 0.875, 1.0, 0.875, 0.5, 0.875, 0.5, 0.875, 1.0, 0.8438, 1.0, 0.8438, 0.5, 0.8438, 0.5, 0.8438, 1.0, 0.8125, 1.0, 0.8125, 0.5, 0.8125, 0.5, 0.8125, 1.0, 0.7812, 1.0, 0.7812, 0.5, 0.7812, 0.5, 0.7812, 1.0, 0.75, 1.0, 0.75, 0.5, 0.75, 0.5, 0.75, 1.0, 0.7188, 1.0, 0.7188, 0.5, 0.7188, 0.5, 0.7188, 1.0, 0.6875, 1.0, 0.6875, 0.5, 0.6875, 0.5, 0.6875, 1.0, 0.6562, 1.0, 0.6562, 0.5, 0.6562, 0.5, 0.6562, 1.0, 0.625, 1.0, 0.625, 0.5, 0.625, 0.5, 0.625, 1.0, 0.5938, 1.0, 0.5938, 0.5, 0.5938, 0.5, 0.5938, 1.0, 0.5625, 1.0, 0.5625, 0.5, 0.5625, 0.5, 0.5625, 1.0, 0.5312, 1.0, 0.5312, 0.5, 0.5312, 0.5, 0.5312, 1.0, 0.5, 1.0, 0.5, 0.5, 0.5, 0.5, 0.5, 1.0, 0.4688, 1.0, 0.4688, 0.5, 0.4688, 0.5, 0.4688, 1.0, 0.4375, 1.0, 0.4375, 0.5, 0.4375, 0.5, 0.4375, 1.0, 0.4062, 1.0, 0.4062, 0.5, 0.4062, 0.5, 0.4062, 1.0, 0.375, 1.0, 0.375, 0.5, 0.375, 0.5, 0.375, 1.0, 0.3438, 1.0, 0.3438, 0.5, 0.3438, 0.5, 0.3438, 1.0, 0.3125, 1.0, 0.3125, 0.5, 0.3125, 0.5, 0.3125, 1.0, 0.2812, 1.0, 0.2812, 0.5, 0.2812, 0.5, 0.2812, 1.0, 0.25, 1.0, 0.25, 0.5, 0.25, 0.5, 0.25, 1.0, 0.2188, 1.0, 0.2188, 0.5, 0.2188, 0.5, 0.2188, 1.0, 0.1875, 1.0, 0.1875, 0.5, 0.1875, 0.5, 0.1875, 1.0, 0.1562, 1.0, 0.1562, 0.5, 0.1562, 0.5, 0.1562, 1.0, 0.125, 1.0, 0.125, 0.5, 0.125, 0.5, 0.125, 1.0, 0.09375, 1.0, 0.09375, 0.5, 0.09375, 0.5, 0.09375, 1.0, 0.0625, 1.0, 0.0625, 0.5, 0.2968, 0.4854, 0.25, 0.49, 0.2032, 0.4854, 0.1582, 0.4717, 0.1167, 0.4496, 0.08029, 0.4197, 0.05045, 0.3833, 0.02827, 0.3418, 0.01461, 0.2968, 0.01, 0.25, 0.01461, 0.2032, 0.02827, 0.1582, 0.05045, 0.1167, 0.08029, 0.08029, 0.1167, 0.05045, 0.1582, 0.02827, 0.2032, 0.01461, 0.25, 0.01, 0.2968, 0.01461, 0.3418, 0.02827, 0.3833, 0.05045, 0.4197, 0.08029, 0.4496, 0.1167, 0.4717, 0.1582, 0.4854, 0.2032, 0.49, 0.25, 0.4854, 0.2968, 0.4717, 0.3418, 0.4496, 0.3833, 0.4197, 0.4197, 0.3833, 0.4496, 0.3418, 0.4717, 0.0625, 0.5, 0.0625, 1.0, 0.03125, 1.0, 0.03125, 0.5, 0.03125, 0.5, 0.03125, 1.0, 0.0, 1.0, 0.0, 0.5, 0.75, 0.49, 0.7968, 0.4854, 0.8418, 0.4717, 0.8833, 0.4496, 0.9197, 0.4197, 0.9496, 0.3833, 0.9717, 0.3418, 0.9854, 0.2968, 0.99, 0.25, 0.9854, 0.2032, 0.9717, 0.1582, 0.9496, 0.1167, 0.9197, 0.08029, 0.8833, 0.05045, 0.8418, 0.02827, 0.7968, 0.01461, 0.75, 0.01, 0.7032, 0.01461, 0.6582, 0.02827, 0.6167, 0.05045, 0.5803, 0.08029, 0.5504, 0.1167, 0.5283, 0.1582, 0.5146, 0.2032, 0.51, 0.25, 0.5146, 0.2968, 0.5283, 0.3418, 0.5504, 0.3833, 0.5803, 0.4197, 0.6167, 0.4496, 0.6582, 0.4717, 0.7032, 0.4854])
me_cylinder_012.use_remesh_fix_poles = True
me_cylinder_012.use_remesh_preserve_attributes = False
me_cylinder_012.use_mirror_vertex_groups = False
me_cylinder_012.update()
me_cylinder_013 = bpy.data.meshes.new('Cylinder.013')
me_cylinder_013.from_pydata([(0.0, 1.0, -1.0), (0.0, 1.0, 1.0), (0.1951, 0.9808, -1.0), (0.1951, 0.9808, 1.0), (0.3827, 0.9239, -1.0), (0.3827, 0.9239, 1.0), (0.5556, 0.8315, -1.0), (0.5556, 0.8315, 1.0), (0.7071, 0.7071, -1.0), (0.7071, 0.7071, 1.0), (0.8315, 0.5556, -1.0), (0.8315, 0.5556, 1.0), (0.9239, 0.3827, -1.0), (0.9239, 0.3827, 1.0), (0.9808, 0.1951, -1.0), (0.9808, 0.1951, 1.0), (1.0, 7.55e-08, -1.0), (1.0, 7.55e-08, 1.0), (0.9808, -0.1951, -1.0), (0.9808, -0.1951, 1.0), (0.9239, -0.3827, -1.0), (0.9239, -0.3827, 1.0), (0.8315, -0.5556, -1.0), (0.8315, -0.5556, 1.0), (0.7071, -0.7071, -1.0), (0.7071, -0.7071, 1.0), (0.5556, -0.8315, -1.0), (0.5556, -0.8315, 1.0), (0.3827, -0.9239, -1.0), (0.3827, -0.9239, 1.0), (0.1951, -0.9808, -1.0), (0.1951, -0.9808, 1.0), (-3.258e-07, -1.0, -1.0), (-3.258e-07, -1.0, 1.0), (-0.1951, -0.9808, -1.0), (-0.1951, -0.9808, 1.0), (-0.3827, -0.9239, -1.0), (-0.3827, -0.9239, 1.0), (-0.5556, -0.8315, -1.0), (-0.5556, -0.8315, 1.0), (-0.7071, -0.7071, -1.0), (-0.7071, -0.7071, 1.0), (-0.8315, -0.5556, -1.0), (-0.8315, -0.5556, 1.0), (-0.9239, -0.3827, -1.0), (-0.9239, -0.3827, 1.0), (-0.9808, -0.1951, -1.0), (-0.9808, -0.1951, 1.0), (-1.0, 9.656e-07, -1.0), (-1.0, 9.656e-07, 1.0), (-0.9808, 0.1951, -1.0), (-0.9808, 0.1951, 1.0), (-0.9239, 0.3827, -1.0), (-0.9239, 0.3827, 1.0), (-0.8315, 0.5556, -1.0), (-0.8315, 0.5556, 1.0), (-0.7071, 0.7071, -1.0), (-0.7071, 0.7071, 1.0), (-0.5556, 0.8315, -1.0), (-0.5556, 0.8315, 1.0), (-0.3827, 0.9239, -1.0), (-0.3827, 0.9239, 1.0), (-0.1951, 0.9808, -1.0), (-0.1951, 0.9808, 1.0)], [], [(0, 1, 3, 2), (2, 3, 5, 4), (4, 5, 7, 6), (6, 7, 9, 8), (8, 9, 11, 10), (10, 11, 13, 12), (12, 13, 15, 14), (14, 15, 17, 16), (16, 17, 19, 18), (18, 19, 21, 20), (20, 21, 23, 22), (22, 23, 25, 24), (24, 25, 27, 26), (26, 27, 29, 28), (28, 29, 31, 30), (30, 31, 33, 32), (32, 33, 35, 34), (34, 35, 37, 36), (36, 37, 39, 38), (38, 39, 41, 40), (40, 41, 43, 42), (42, 43, 45, 44), (44, 45, 47, 46), (46, 47, 49, 48), (48, 49, 51, 50), (50, 51, 53, 52), (52, 53, 55, 54), (54, 55, 57, 56), (56, 57, 59, 58), (58, 59, 61, 60), (3, 1, 63, 61, 59, 57, 55, 53, 51, 49, 47, 45, 43, 41, 39, 37, 35, 33, 31, 29, 27, 25, 23, 21, 19, 17, 15, 13, 11, 9, 7, 5), (60, 61, 63, 62), (62, 63, 1, 0), (0, 2, 4, 6, 8, 10, 12, 14, 16, 18, 20, 22, 24, 26, 28, 30, 32, 34, 36, 38, 40, 42, 44, 46, 48, 50, 52, 54, 56, 58, 60, 62)])
_uv = me_cylinder_013.uv_layers.new(name='UVMap')
_uv.uv.foreach_set('vector', [1.0, 0.5, 1.0, 1.0, 0.9688, 1.0, 0.9688, 0.5, 0.9688, 0.5, 0.9688, 1.0, 0.9375, 1.0, 0.9375, 0.5, 0.9375, 0.5, 0.9375, 1.0, 0.9062, 1.0, 0.9062, 0.5, 0.9062, 0.5, 0.9062, 1.0, 0.875, 1.0, 0.875, 0.5, 0.875, 0.5, 0.875, 1.0, 0.8438, 1.0, 0.8438, 0.5, 0.8438, 0.5, 0.8438, 1.0, 0.8125, 1.0, 0.8125, 0.5, 0.8125, 0.5, 0.8125, 1.0, 0.7812, 1.0, 0.7812, 0.5, 0.7812, 0.5, 0.7812, 1.0, 0.75, 1.0, 0.75, 0.5, 0.75, 0.5, 0.75, 1.0, 0.7188, 1.0, 0.7188, 0.5, 0.7188, 0.5, 0.7188, 1.0, 0.6875, 1.0, 0.6875, 0.5, 0.6875, 0.5, 0.6875, 1.0, 0.6562, 1.0, 0.6562, 0.5, 0.6562, 0.5, 0.6562, 1.0, 0.625, 1.0, 0.625, 0.5, 0.625, 0.5, 0.625, 1.0, 0.5938, 1.0, 0.5938, 0.5, 0.5938, 0.5, 0.5938, 1.0, 0.5625, 1.0, 0.5625, 0.5, 0.5625, 0.5, 0.5625, 1.0, 0.5312, 1.0, 0.5312, 0.5, 0.5312, 0.5, 0.5312, 1.0, 0.5, 1.0, 0.5, 0.5, 0.5, 0.5, 0.5, 1.0, 0.4688, 1.0, 0.4688, 0.5, 0.4688, 0.5, 0.4688, 1.0, 0.4375, 1.0, 0.4375, 0.5, 0.4375, 0.5, 0.4375, 1.0, 0.4062, 1.0, 0.4062, 0.5, 0.4062, 0.5, 0.4062, 1.0, 0.375, 1.0, 0.375, 0.5, 0.375, 0.5, 0.375, 1.0, 0.3438, 1.0, 0.3438, 0.5, 0.3438, 0.5, 0.3438, 1.0, 0.3125, 1.0, 0.3125, 0.5, 0.3125, 0.5, 0.3125, 1.0, 0.2812, 1.0, 0.2812, 0.5, 0.2812, 0.5, 0.2812, 1.0, 0.25, 1.0, 0.25, 0.5, 0.25, 0.5, 0.25, 1.0, 0.2188, 1.0, 0.2188, 0.5, 0.2188, 0.5, 0.2188, 1.0, 0.1875, 1.0, 0.1875, 0.5, 0.1875, 0.5, 0.1875, 1.0, 0.1562, 1.0, 0.1562, 0.5, 0.1562, 0.5, 0.1562, 1.0, 0.125, 1.0, 0.125, 0.5, 0.125, 0.5, 0.125, 1.0, 0.09375, 1.0, 0.09375, 0.5, 0.09375, 0.5, 0.09375, 1.0, 0.0625, 1.0, 0.0625, 0.5, 0.2968, 0.4854, 0.25, 0.49, 0.2032, 0.4854, 0.1582, 0.4717, 0.1167, 0.4496, 0.08029, 0.4197, 0.05045, 0.3833, 0.02827, 0.3418, 0.01461, 0.2968, 0.01, 0.25, 0.01461, 0.2032, 0.02827, 0.1582, 0.05045, 0.1167, 0.08029, 0.08029, 0.1167, 0.05045, 0.1582, 0.02827, 0.2032, 0.01461, 0.25, 0.01, 0.2968, 0.01461, 0.3418, 0.02827, 0.3833, 0.05045, 0.4197, 0.08029, 0.4496, 0.1167, 0.4717, 0.1582, 0.4854, 0.2032, 0.49, 0.25, 0.4854, 0.2968, 0.4717, 0.3418, 0.4496, 0.3833, 0.4197, 0.4197, 0.3833, 0.4496, 0.3418, 0.4717, 0.0625, 0.5, 0.0625, 1.0, 0.03125, 1.0, 0.03125, 0.5, 0.03125, 0.5, 0.03125, 1.0, 0.0, 1.0, 0.0, 0.5, 0.75, 0.49, 0.7968, 0.4854, 0.8418, 0.4717, 0.8833, 0.4496, 0.9197, 0.4197, 0.9496, 0.3833, 0.9717, 0.3418, 0.9854, 0.2968, 0.99, 0.25, 0.9854, 0.2032, 0.9717, 0.1582, 0.9496, 0.1167, 0.9197, 0.08029, 0.8833, 0.05045, 0.8418, 0.02827, 0.7968, 0.01461, 0.75, 0.01, 0.7032, 0.01461, 0.6582, 0.02827, 0.6167, 0.05045, 0.5803, 0.08029, 0.5504, 0.1167, 0.5283, 0.1582, 0.5146, 0.2032, 0.51, 0.25, 0.5146, 0.2968, 0.5283, 0.3418, 0.5504, 0.3833, 0.5803, 0.4197, 0.6167, 0.4496, 0.6582, 0.4717, 0.7032, 0.4854])
me_cylinder_013.use_remesh_fix_poles = True
me_cylinder_013.use_remesh_preserve_attributes = False
me_cylinder_013.use_mirror_vertex_groups = False
me_cylinder_013.update()
me_cylinder_014 = bpy.data.meshes.new('Cylinder.014')
me_cylinder_014.from_pydata([(0.0, 1.0, -1.0), (0.0, 1.0, 1.0), (0.1951, 0.9808, -1.0), (0.1951, 0.9808, 1.0), (0.3827, 0.9239, -1.0), (0.3827, 0.9239, 1.0), (0.5556, 0.8315, -1.0), (0.5556, 0.8315, 1.0), (0.7071, 0.7071, -1.0), (0.7071, 0.7071, 1.0), (0.8315, 0.5556, -1.0), (0.8315, 0.5556, 1.0), (0.9239, 0.3827, -1.0), (0.9239, 0.3827, 1.0), (0.9808, 0.1951, -1.0), (0.9808, 0.1951, 1.0), (1.0, 7.55e-08, -1.0), (1.0, 7.55e-08, 1.0), (0.9808, -0.1951, -1.0), (0.9808, -0.1951, 1.0), (0.9239, -0.3827, -1.0), (0.9239, -0.3827, 1.0), (0.8315, -0.5556, -1.0), (0.8315, -0.5556, 1.0), (0.7071, -0.7071, -1.0), (0.7071, -0.7071, 1.0), (0.5556, -0.8315, -1.0), (0.5556, -0.8315, 1.0), (0.3827, -0.9239, -1.0), (0.3827, -0.9239, 1.0), (0.1951, -0.9808, -1.0), (0.1951, -0.9808, 1.0), (-3.258e-07, -1.0, -1.0), (-3.258e-07, -1.0, 1.0), (-0.1951, -0.9808, -1.0), (-0.1951, -0.9808, 1.0), (-0.3827, -0.9239, -1.0), (-0.3827, -0.9239, 1.0), (-0.5556, -0.8315, -1.0), (-0.5556, -0.8315, 1.0), (-0.7071, -0.7071, -1.0), (-0.7071, -0.7071, 1.0), (-0.8315, -0.5556, -1.0), (-0.8315, -0.5556, 1.0), (-0.9239, -0.3827, -1.0), (-0.9239, -0.3827, 1.0), (-0.9808, -0.1951, -1.0), (-0.9808, -0.1951, 1.0), (-1.0, 9.656e-07, -1.0), (-1.0, 9.656e-07, 1.0), (-0.9808, 0.1951, -1.0), (-0.9808, 0.1951, 1.0), (-0.9239, 0.3827, -1.0), (-0.9239, 0.3827, 1.0), (-0.8315, 0.5556, -1.0), (-0.8315, 0.5556, 1.0), (-0.7071, 0.7071, -1.0), (-0.7071, 0.7071, 1.0), (-0.5556, 0.8315, -1.0), (-0.5556, 0.8315, 1.0), (-0.3827, 0.9239, -1.0), (-0.3827, 0.9239, 1.0), (-0.1951, 0.9808, -1.0), (-0.1951, 0.9808, 1.0)], [], [(0, 1, 3, 2), (2, 3, 5, 4), (4, 5, 7, 6), (6, 7, 9, 8), (8, 9, 11, 10), (10, 11, 13, 12), (12, 13, 15, 14), (14, 15, 17, 16), (16, 17, 19, 18), (18, 19, 21, 20), (20, 21, 23, 22), (22, 23, 25, 24), (24, 25, 27, 26), (26, 27, 29, 28), (28, 29, 31, 30), (30, 31, 33, 32), (32, 33, 35, 34), (34, 35, 37, 36), (36, 37, 39, 38), (38, 39, 41, 40), (40, 41, 43, 42), (42, 43, 45, 44), (44, 45, 47, 46), (46, 47, 49, 48), (48, 49, 51, 50), (50, 51, 53, 52), (52, 53, 55, 54), (54, 55, 57, 56), (56, 57, 59, 58), (58, 59, 61, 60), (3, 1, 63, 61, 59, 57, 55, 53, 51, 49, 47, 45, 43, 41, 39, 37, 35, 33, 31, 29, 27, 25, 23, 21, 19, 17, 15, 13, 11, 9, 7, 5), (60, 61, 63, 62), (62, 63, 1, 0), (0, 2, 4, 6, 8, 10, 12, 14, 16, 18, 20, 22, 24, 26, 28, 30, 32, 34, 36, 38, 40, 42, 44, 46, 48, 50, 52, 54, 56, 58, 60, 62)])
_uv = me_cylinder_014.uv_layers.new(name='UVMap')
_uv.uv.foreach_set('vector', [1.0, 0.5, 1.0, 1.0, 0.9688, 1.0, 0.9688, 0.5, 0.9688, 0.5, 0.9688, 1.0, 0.9375, 1.0, 0.9375, 0.5, 0.9375, 0.5, 0.9375, 1.0, 0.9062, 1.0, 0.9062, 0.5, 0.9062, 0.5, 0.9062, 1.0, 0.875, 1.0, 0.875, 0.5, 0.875, 0.5, 0.875, 1.0, 0.8438, 1.0, 0.8438, 0.5, 0.8438, 0.5, 0.8438, 1.0, 0.8125, 1.0, 0.8125, 0.5, 0.8125, 0.5, 0.8125, 1.0, 0.7812, 1.0, 0.7812, 0.5, 0.7812, 0.5, 0.7812, 1.0, 0.75, 1.0, 0.75, 0.5, 0.75, 0.5, 0.75, 1.0, 0.7188, 1.0, 0.7188, 0.5, 0.7188, 0.5, 0.7188, 1.0, 0.6875, 1.0, 0.6875, 0.5, 0.6875, 0.5, 0.6875, 1.0, 0.6562, 1.0, 0.6562, 0.5, 0.6562, 0.5, 0.6562, 1.0, 0.625, 1.0, 0.625, 0.5, 0.625, 0.5, 0.625, 1.0, 0.5938, 1.0, 0.5938, 0.5, 0.5938, 0.5, 0.5938, 1.0, 0.5625, 1.0, 0.5625, 0.5, 0.5625, 0.5, 0.5625, 1.0, 0.5312, 1.0, 0.5312, 0.5, 0.5312, 0.5, 0.5312, 1.0, 0.5, 1.0, 0.5, 0.5, 0.5, 0.5, 0.5, 1.0, 0.4688, 1.0, 0.4688, 0.5, 0.4688, 0.5, 0.4688, 1.0, 0.4375, 1.0, 0.4375, 0.5, 0.4375, 0.5, 0.4375, 1.0, 0.4062, 1.0, 0.4062, 0.5, 0.4062, 0.5, 0.4062, 1.0, 0.375, 1.0, 0.375, 0.5, 0.375, 0.5, 0.375, 1.0, 0.3438, 1.0, 0.3438, 0.5, 0.3438, 0.5, 0.3438, 1.0, 0.3125, 1.0, 0.3125, 0.5, 0.3125, 0.5, 0.3125, 1.0, 0.2812, 1.0, 0.2812, 0.5, 0.2812, 0.5, 0.2812, 1.0, 0.25, 1.0, 0.25, 0.5, 0.25, 0.5, 0.25, 1.0, 0.2188, 1.0, 0.2188, 0.5, 0.2188, 0.5, 0.2188, 1.0, 0.1875, 1.0, 0.1875, 0.5, 0.1875, 0.5, 0.1875, 1.0, 0.1562, 1.0, 0.1562, 0.5, 0.1562, 0.5, 0.1562, 1.0, 0.125, 1.0, 0.125, 0.5, 0.125, 0.5, 0.125, 1.0, 0.09375, 1.0, 0.09375, 0.5, 0.09375, 0.5, 0.09375, 1.0, 0.0625, 1.0, 0.0625, 0.5, 0.2968, 0.4854, 0.25, 0.49, 0.2032, 0.4854, 0.1582, 0.4717, 0.1167, 0.4496, 0.08029, 0.4197, 0.05045, 0.3833, 0.02827, 0.3418, 0.01461, 0.2968, 0.01, 0.25, 0.01461, 0.2032, 0.02827, 0.1582, 0.05045, 0.1167, 0.08029, 0.08029, 0.1167, 0.05045, 0.1582, 0.02827, 0.2032, 0.01461, 0.25, 0.01, 0.2968, 0.01461, 0.3418, 0.02827, 0.3833, 0.05045, 0.4197, 0.08029, 0.4496, 0.1167, 0.4717, 0.1582, 0.4854, 0.2032, 0.49, 0.25, 0.4854, 0.2968, 0.4717, 0.3418, 0.4496, 0.3833, 0.4197, 0.4197, 0.3833, 0.4496, 0.3418, 0.4717, 0.0625, 0.5, 0.0625, 1.0, 0.03125, 1.0, 0.03125, 0.5, 0.03125, 0.5, 0.03125, 1.0, 0.0, 1.0, 0.0, 0.5, 0.75, 0.49, 0.7968, 0.4854, 0.8418, 0.4717, 0.8833, 0.4496, 0.9197, 0.4197, 0.9496, 0.3833, 0.9717, 0.3418, 0.9854, 0.2968, 0.99, 0.25, 0.9854, 0.2032, 0.9717, 0.1582, 0.9496, 0.1167, 0.9197, 0.08029, 0.8833, 0.05045, 0.8418, 0.02827, 0.7968, 0.01461, 0.75, 0.01, 0.7032, 0.01461, 0.6582, 0.02827, 0.6167, 0.05045, 0.5803, 0.08029, 0.5504, 0.1167, 0.5283, 0.1582, 0.5146, 0.2032, 0.51, 0.25, 0.5146, 0.2968, 0.5283, 0.3418, 0.5504, 0.3833, 0.5803, 0.4197, 0.6167, 0.4496, 0.6582, 0.4717, 0.7032, 0.4854])
me_cylinder_014.use_remesh_fix_poles = True
me_cylinder_014.use_remesh_preserve_attributes = False
me_cylinder_014.use_mirror_vertex_groups = False
me_cylinder_014.update()
arm_armature_001 = bpy.data.armatures.new('Armature.001')  # bones are not reproduced

# ---- objects
ob_empty = bpy.data.objects.new('Empty', None)
ob_cube_001 = bpy.data.objects.new('Cube.001', me_cube_001)
ob_cube = bpy.data.objects.new('Cube', me_cube_002)
ob_cylinder = bpy.data.objects.new('Cylinder', me_cylinder)
ob_cylinder_001 = bpy.data.objects.new('Cylinder.001', me_cylinder_008)
ob_cube_002 = bpy.data.objects.new('Cube.002', me_cube_003)
ob_armature = bpy.data.objects.new('Armature', arm_armature_001)
ob_bullet1 = bpy.data.objects.new('Bullet1', me_cylinder_009)
ob_bullet2 = bpy.data.objects.new('Bullet2', me_cylinder_010)
ob_bullet3 = bpy.data.objects.new('Bullet3', me_cylinder_011)
ob_bullet4 = bpy.data.objects.new('Bullet4', me_cylinder_012)
ob_bullet5 = bpy.data.objects.new('Bullet5', me_cylinder_013)
ob_bullet6 = bpy.data.objects.new('Bullet6', me_cylinder_014)

# ---- transforms, parenting, visibility, modifiers, constraints
ob_empty.location = (2.711e-10, 0.1444, -0.09837)
ob_empty.rotation_euler = (1.571, 0.0, -1.571)
ob_empty.scale = (0.08092, 0.08092, 0.08092)
ob_empty.empty_display_type = 'IMAGE'
ob_empty.empty_display_size = 5.0
ob_empty.lineart.crease_threshold = 0.0
ob_cube_001.parent = ob_armature
ob_cube_001.matrix_parent_inverse = Matrix(((1.0, -2.212e-07, 8.888e-08, 1.333e-08), (-7.105e-15, 0.3728, 0.9279, 0.06307), (-2.384e-07, -0.9279, 0.3728, 0.05788), (0.0, -0.0, -0.0, 1.0)))
ob_cube_001.location = (4.657e-10, 1.863e-09, -0.1347)
ob_cube_001.lineart.crease_threshold = 0.0
ob_cube.parent = ob_armature
ob_cube.matrix_parent_inverse = Matrix(((1.0, -2.212e-07, 8.888e-08, 1.333e-08), (-7.105e-15, 0.3728, 0.9279, 0.06307), (-2.384e-07, -0.9279, 0.3728, 0.05788), (0.0, -0.0, -0.0, 1.0)))
ob_cube.location = (4.657e-10, 0.1148, -0.05932)
ob_cube.lineart.crease_threshold = 0.0
ob_cylinder.parent = ob_armature
ob_cylinder.matrix_parent_inverse = Matrix(((1.0, -0.0, -0.0, -9.313e-10), (4.235e-22, 1.0, -5.96e-08, -0.1624), (-7.105e-15, -0.0, 1.0, 0.04642), (-0.0, 0.0, -0.0, 1.0)))
ob_cylinder.location = (9.313e-10, 0.1083, -0.04642)
ob_cylinder.lineart.crease_threshold = 0.0
ob_cylinder_001.parent = ob_armature
ob_cylinder_001.matrix_parent_inverse = Matrix(((1.0, -2.212e-07, 8.888e-08, 1.333e-08), (-7.105e-15, 0.3728, 0.9279, 0.06307), (-2.384e-07, -0.9279, 0.3728, 0.05788), (0.0, -0.0, -0.0, 1.0)))
ob_cylinder_001.location = (1.164e-09, 0.2528, -0.02944)
ob_cylinder_001.lineart.crease_threshold = 0.0
ob_cube_002.parent = ob_armature
ob_cube_002.matrix_parent_inverse = Matrix(((1.0, -2.358e-07, -3.516e-08, 4.212e-09), (-2.487e-14, -0.1475, 0.9891, 0.003849), (-2.384e-07, -0.9891, -0.1475, 0.01962), (-0.0, 0.0, -0.0, 1.0)))
ob_cube_002.location = (4.657e-10, 0.04848, -0.02616)
ob_cube_002.lineart.crease_threshold = 0.0
ob_armature.location = (4.657e-10, 1.863e-09, -0.1052)
ob_armature.show_in_front = True
ob_armature.lineart.crease_threshold = 0.0
ob_bullet1.parent = ob_armature
ob_bullet1.matrix_parent_inverse = Matrix(((1.0, -0.0, 0.0, -1.164e-08), (-0.0, 1.0, -0.0, -0.1409), (0.0, -0.0, 1.0, -0.005103), (-0.0, 0.0, -0.0, 1.0)))
ob_bullet1.location = (9.313e-10, 0.102, 0.005103)
ob_bullet1.rotation_euler = (1.571, -0.0, 0.0)
ob_bullet1.scale = (0.005, 0.005, 0.025)
ob_bullet1.lineart.crease_threshold = 0.0
ob_bullet2.parent = ob_armature
ob_bullet2.matrix_parent_inverse = Matrix(((1.0, -0.0, 0.0, -0.01903), (-0.0, 1.0, -0.0, -0.1409), (0.0, -0.0, 1.0, 0.005886), (-0.0, 0.0, -0.0, 1.0)))
ob_bullet2.location = (0.01903, 0.102, -0.005886)
ob_bullet2.rotation_euler = (1.571, 1.047, 0.0)
ob_bullet2.scale = (0.005, 0.005, 0.025)
ob_bullet2.lineart.crease_threshold = 0.0
ob_bullet3.parent = ob_armature
ob_bullet3.matrix_parent_inverse = Matrix(((1.0, -0.0, 0.0, -0.01903), (-0.0, 1.0, -0.0, -0.1409), (0.0, -0.0, 1.0, 0.02786), (-0.0, 0.0, -0.0, 1.0)))
ob_bullet3.location = (0.01903, 0.102, -0.02786)
ob_bullet3.rotation_euler = (1.571, 2.094, -0.0)
ob_bullet3.scale = (0.005, 0.005, 0.025)
ob_bullet3.lineart.crease_threshold = 0.0
ob_bullet4.parent = ob_armature
ob_bullet4.matrix_parent_inverse = Matrix(((1.0, -0.0, 0.0, 3.942e-09), (-0.0, 1.0, -0.0, -0.1409), (0.0, -0.0, 1.0, 0.03885), (-0.0, 0.0, -0.0, 1.0)))
ob_bullet4.location = (-3.725e-09, 0.102, -0.03885)
ob_bullet4.rotation_euler = (1.571, 3.142, 0.0)
ob_bullet4.scale = (0.005, 0.005, 0.025)
ob_bullet4.lineart.crease_threshold = 0.0
ob_bullet5.parent = ob_armature
ob_bullet5.matrix_parent_inverse = Matrix(((1.0, -0.0, 0.0, 0.01903), (-0.0, 1.0, -0.0, -0.1409), (0.0, -0.0, 1.0, 0.02786), (-0.0, 0.0, -0.0, 1.0)))
ob_bullet5.location = (-0.01903, 0.102, -0.02786)
ob_bullet5.rotation_euler = (1.571, 4.189, -0.0)
ob_bullet5.scale = (0.005, 0.005, 0.025)
ob_bullet5.lineart.crease_threshold = 0.0
ob_bullet6.parent = ob_armature
ob_bullet6.matrix_parent_inverse = Matrix(((1.0, -0.0, 0.0, 0.01903), (-0.0, 1.0, -0.0, -0.1409), (0.0, -0.0, 1.0, 0.005886), (-0.0, 0.0, -0.0, 1.0)))
ob_bullet6.location = (-0.01903, 0.102, -0.005886)
ob_bullet6.rotation_euler = (1.571, 5.236, 0.0)
ob_bullet6.scale = (0.005, 0.005, 0.025)
ob_bullet6.lineart.crease_threshold = 0.0

# ---- collection membership
col_collection.objects.link(ob_empty)
col_collection.objects.link(ob_cube_001)
col_collection.objects.link(ob_cube)
col_collection.objects.link(ob_cylinder)
col_collection.objects.link(ob_cylinder_001)
col_collection.objects.link(ob_cube_002)
col_collection.objects.link(ob_armature)
col_collection.objects.link(ob_bullet1)
col_collection.objects.link(ob_bullet2)
col_collection.objects.link(ob_bullet3)
col_collection.objects.link(ob_bullet4)
col_collection.objects.link(ob_bullet5)
col_collection.objects.link(ob_bullet6)

# ---- scene / render settings (as saved in the file)
scene.frame_start = 1; scene.frame_end = 250; scene.frame_set(1)
scene.render.engine = 'BLENDER_EEVEE_NEXT'
scene.cycles.use_denoising = False
scene.cycles.samples = 128
scene.cycles.sampling_pattern = 'TABULATED_SOBOL'
scene.cycles.use_adaptive_sampling = False
scene.cycles.use_light_tree = False
scene.view_settings.view_transform = 'Filmic'
bpy.context.view_layer.update()

# ---- added for rendering (the .blend has no active camera and no usable light): camera, sun
cam_auto = bpy.data.cameras.new('AutoCamera')
cam_auto.lens = 50.0
cam_auto.sensor_width = 36.0
cam_auto.clip_end = 1000.0
ob_auto_camera = bpy.data.objects.new('AutoCamera', cam_auto)
scene.collection.objects.link(ob_auto_camera)
ob_auto_camera.location = (0.423967, -0.36096, 0.26997)
ob_auto_camera.rotation_euler = (1.09748, -7.21219e-08, 0.694738)
scene.camera = ob_auto_camera
light_auto_sun = bpy.data.lights.new('AutoSun', 'SUN')
light_auto_sun.energy = 3.0
light_auto_sun.angle = 0.0523599
ob_auto_sun = bpy.data.objects.new('AutoSun', light_auto_sun)
scene.collection.objects.link(ob_auto_sun)
ob_auto_sun.rotation_euler = (0.872665, 0.174533, 0.523599)
bpy.context.view_layer.update()
